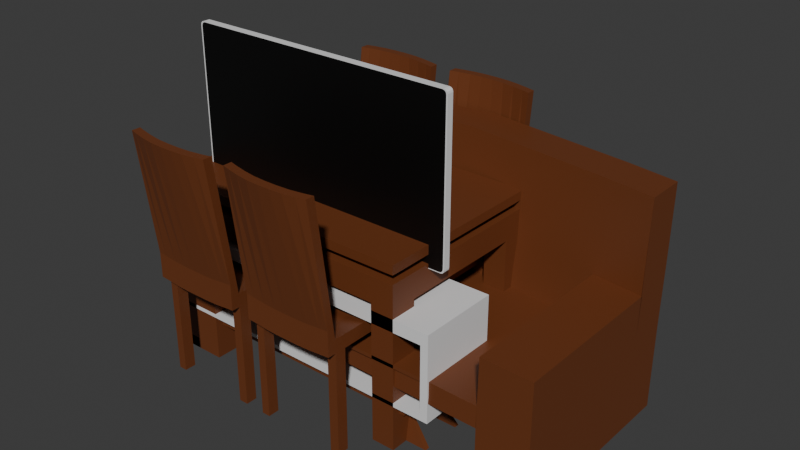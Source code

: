 # Source: Sala.blend  (saved by Blender 4.2.66; exported with 4.5.12 LTS)
import bpy
from mathutils import Matrix  # noqa: F401  (used for matrix-valued properties, if any)

bpy.ops.wm.read_factory_settings(use_empty=True)
scene = bpy.context.scene
scene.name = 'Scene'

# ---- collections
col_collection = bpy.data.collections.new('Collection'); scene.collection.children.link(col_collection)
col_mesa_de_jantar = bpy.data.collections.new('Mesa de jantar'); col_collection.children.link(col_mesa_de_jantar)
col_sofa = bpy.data.collections.new('Sofa'); col_collection.children.link(col_sofa)
col_rack_tv = bpy.data.collections.new('Rack tv'); col_collection.children.link(col_rack_tv)
col_tv = bpy.data.collections.new('Tv'); col_collection.children.link(col_tv)

# ---- materials (node trees are filled in below, after node groups)
mat_madeira = bpy.data.materials.new('Madeira')
mat_madeira.alpha_threshold = 0.0
mat_madeira.use_transparent_shadow = False
mat_madeira.roughness = 0.5
mat_madeira.line_color = (0.0, 0.0, 0.0, 1.0)
mat_branco = bpy.data.materials.new('Branco')
mat_tela = bpy.data.materials.new('Tela')

# ---- node groups
ng_smooth_by_angle = bpy.data.node_groups.new('Smooth by Angle', 'GeometryNodeTree')
_s = ng_smooth_by_angle.interface.new_socket(name='Mesh', in_out='OUTPUT', socket_type='NodeSocketGeometry')
_s = ng_smooth_by_angle.interface.new_socket(name='Mesh', in_out='INPUT', socket_type='NodeSocketGeometry')
_s = ng_smooth_by_angle.interface.new_socket(name='Angle', in_out='INPUT', socket_type='NodeSocketFloat')
_s.subtype = 'ANGLE'
_s.default_value = 0.5236
_s.min_value = 0.0
_s.max_value = 3.142
_s.description = 'Maximum face angle for smooth edges'
_s = ng_smooth_by_angle.interface.new_socket(name='Ignore Sharpness', in_out='INPUT', socket_type='NodeSocketBool')
_s.force_non_field = True
ng_smooth_by_angle.description = 'Set the sharpness of mesh edges based on the angle between the neighboring faces'
ng_smooth_by_angle.is_modifier = True
_N = ng_smooth_by_angle.nodes; _L = ng_smooth_by_angle.links
n0 = _N.new('GeometryNodeSetShadeSmooth'); n0.name = 'Set Shade Smooth'; n0.location = (120, -80)
n0.domain = 'EDGE'
n1 = _N.new('GeometryNodeSetShadeSmooth'); n1.name = 'Set Shade Smooth.001'; n1.location = (300, -80)
n2 = _N.new('NodeGroupOutput'); n2.name = 'Group Output'; n2.location = (480, -80)
n3 = _N.new('GeometryNodeInputMeshEdgeAngle'); n3.name = 'Edge Angle'; n3.location = (-440, -240)
n4 = _N.new('NodeGroupInput'); n4.name = 'Group Input'; n4.location = (-80, -80)
n5 = _N.new('GeometryNodeInputEdgeSmooth'); n5.name = 'Is Edge Smooth'; n5.location = (-260, -120)
n6 = _N.new('GeometryNodeInputShadeSmooth'); n6.name = 'Is Shade Smooth'; n6.location = (-440, -397)
n7 = _N.new('FunctionNodeCompare'); n7.name = 'Compare'; n7.location = (-260, -260)
n7.operation = 'LESS_EQUAL'
n7.inputs[6].default_value = (0.0, 0.0, 0.0, 0.0)
n7.inputs[7].default_value = (0.0, 0.0, 0.0, 0.0)
n8 = _N.new('FunctionNodeBooleanMath'); n8.name = 'Boolean Math.001'; n8.location = (-80, -260)
n9 = _N.new('NodeGroupInput'); n9.name = 'Group Input.001'; n9.location = (-440, -329)
n10 = _N.new('NodeGroupInput'); n10.name = 'Group Input.002'; n10.location = (-259, -189)
n11 = _N.new('FunctionNodeBooleanMath'); n11.name = 'Boolean Math'; n11.location = (-80, -149)
n11.operation = 'OR'
n12 = _N.new('FunctionNodeBooleanMath'); n12.name = 'Boolean Math.002'; n12.location = (-260, -380)
n12.operation = 'OR'
n13 = _N.new('NodeGroupInput'); n13.name = 'Group Input.003'; n13.location = (-440, -460)
_L.new(n3.outputs[0], n7.inputs[0])
_L.new(n1.outputs[0], n2.inputs[0])
_L.new(n9.outputs[1], n7.inputs[1])
_L.new(n7.outputs[0], n8.inputs[0])
_L.new(n4.outputs[0], n0.inputs[0])
_L.new(n0.outputs[0], n1.inputs[0])
_L.new(n8.outputs[0], n0.inputs[2])
_L.new(n10.outputs[2], n11.inputs[1])
_L.new(n5.outputs[0], n11.inputs[0])
_L.new(n11.outputs[0], n0.inputs[1])
_L.new(n13.outputs[2], n12.inputs[1])
_L.new(n6.outputs[0], n12.inputs[0])
_L.new(n12.outputs[0], n8.inputs[1])
n2.is_active_output = True

# ---- material node trees
mat_madeira.use_nodes = True; mat_madeira.node_tree.nodes.clear()
_N = mat_madeira.node_tree.nodes; _L = mat_madeira.node_tree.links
n0 = _N.new('ShaderNodeOutputMaterial'); n0.name = 'Material Output'; n0.location = (300, 300)
n1 = _N.new('ShaderNodeBsdfPrincipled'); n1.name = 'Principled BSDF'; n1.location = (10, 300)
n1.inputs[0].default_value = (0.1519, 0.0421, 0.0122, 1.0)
n1.inputs[3].default_value = 1.45
_L.new(n1.outputs[0], n0.inputs[0])
n0.is_active_output = True
mat_branco.use_nodes = True; mat_branco.node_tree.nodes.clear()
_N = mat_branco.node_tree.nodes; _L = mat_branco.node_tree.links
n0 = _N.new('ShaderNodeBsdfPrincipled'); n0.name = 'Principled BSDF'; n0.location = (10, 300)
n1 = _N.new('ShaderNodeOutputMaterial'); n1.name = 'Material Output'; n1.location = (300, 300)
_L.new(n0.outputs[0], n1.inputs[0])
n1.is_active_output = True
mat_tela.use_nodes = True; mat_tela.node_tree.nodes.clear()
_N = mat_tela.node_tree.nodes; _L = mat_tela.node_tree.links
n0 = _N.new('ShaderNodeBsdfPrincipled'); n0.name = 'Principled BSDF'; n0.location = (10, 300)
n0.inputs[0].default_value = (0.0, 0.0, 0.0, 1.0)
n1 = _N.new('ShaderNodeOutputMaterial'); n1.name = 'Material Output'; n1.location = (300, 300)
_L.new(n0.outputs[0], n1.inputs[0])
n1.is_active_output = True

# ---- world
world_world = bpy.data.worlds.new('World'); scene.world = world_world
world_world.use_nodes = True; world_world.node_tree.nodes.clear()
_N = world_world.node_tree.nodes; _L = world_world.node_tree.links
n0 = _N.new('ShaderNodeOutputWorld'); n0.name = 'World Output'; n0.location = (300, 300)
n1 = _N.new('ShaderNodeBackground'); n1.name = 'Background'; n1.location = (10, 300)
n1.inputs[0].default_value = (0.05088, 0.05088, 0.05088, 1.0)
_L.new(n1.outputs[0], n0.inputs[0])
n0.is_active_output = True
world_world.color = (0.05088, 0.05088, 0.05088)
world_world.sun_shadow_jitter_overblur = 0.0

# ---- meshes
me_mesa = bpy.data.meshes.new('Mesa')
me_mesa.from_pydata([(0.0, 0.0, 0.0), (0.0, 0.0, 0.8), (0.0, 0.8, 0.0), (0.0, 0.8, 0.8), (1.2, 0.0, 0.0), (1.2, 0.0, 0.8), (1.2, 0.8, 0.0), (1.2, 0.8, 0.8), (0.0, 0.0, 0.76), (0.0, 0.8, 0.76), (1.2, 0.8, 0.76), (1.2, 0.0, 0.76), (0.0, 0.8, 0.722), (1.2, 0.8, 0.722), (1.2, 0.0, 0.722), (0.0, 0.0, 0.722), (0.0, 0.12, 0.0), (0.0, 0.12, 0.8), (1.2, 0.12, 0.0), (1.2, 0.12, 0.8), (1.2, 0.12, 0.76), (0.0, 0.12, 0.76), (0.0, 0.12, 0.722), (1.2, 0.12, 0.722), (0.0, 0.698, 0.8), (1.2, 0.698, 0.0), (0.0, 0.698, 0.76), (0.0, 0.698, 0.722), (0.0, 0.698, 0.0), (1.2, 0.698, 0.8), (1.2, 0.698, 0.76), (1.2, 0.698, 0.722), (0.1, 0.8, 0.0), (0.1, 0.8, 0.8), (0.1, 0.0, 0.0), (0.1, 0.0, 0.8), (0.1, 0.0, 0.76), (0.1, 0.8, 0.76), (0.1, 0.8, 0.722), (0.1, 0.0, 0.722), (0.1, 0.12, 0.8), (0.1, 0.12, 0.0), (0.1, 0.698, 0.0), (0.1, 0.698, 0.8), (1.097, 0.8, 0.8), (1.097, 0.0, 0.0), (1.097, 0.8, 0.76), (1.097, 0.8, 0.722), (1.097, 0.12, 0.8), (1.097, 0.698, 0.8), (1.097, 0.8, 0.0), (1.097, 0.0, 0.8), (1.097, 0.0, 0.76), (1.097, 0.0, 0.722), (1.097, 0.12, 0.0), (1.097, 0.698, 0.0), (0.06045, 0.0403, 0.7239), (0.06045, 0.0403, 0.7581), (0.1125, 0.0403, 0.7581), (1.14, 0.1183, 0.7581), (1.14, 0.0403, 0.7581), (1.083, 0.7603, 0.7581), (1.14, 0.7603, 0.7581), (0.06045, 0.6985, 0.7581), (0.06045, 0.7603, 0.7581), (0.06045, 0.7603, 0.7239), (1.14, 0.7603, 0.7239), (1.14, 0.0403, 0.7239), (0.06045, 0.6985, 0.7239), (1.083, 0.7603, 0.7239), (1.14, 0.1183, 0.7239), (0.1125, 0.0403, 0.7239), (1.14, 0.6985, 0.7581), (0.06045, 0.1183, 0.7581), (0.06045, 0.1183, 0.7239), (1.14, 0.6985, 0.7239), (1.083, 0.0403, 0.7581), (0.1125, 0.7603, 0.7581), (0.1125, 0.7603, 0.7239), (1.083, 0.0403, 0.7239), (1.2, 0.12, 0.611), (0.0, 0.12, 0.611), (1.2, 0.698, 0.611), (0.0, 0.698, 0.611), (0.1, 0.0, 0.611), (0.1, 0.8, 0.611), (1.097, 0.0, 0.611), (1.097, 0.8, 0.611), (0.0, 0.8, 0.611), (1.2, 0.8, 0.611), (1.2, 0.0, 0.611), (0.0, 0.0, 0.611), (0.1, 0.12, 0.611), (0.1, 0.698, 0.611), (1.097, 0.12, 0.611), (1.097, 0.698, 0.611), (0.1, 0.12, 0.711), (0.1, 0.698, 0.711), (1.097, 0.12, 0.711), (1.097, 0.698, 0.711)], [], [(26, 24, 3, 9), (46, 44, 7, 10), (20, 19, 5, 11), (36, 35, 1, 8), (54, 18, 4, 45), (40, 17, 1, 35), (22, 15, 56, 74), (46, 10, 62, 61), (13, 47, 69, 66), (9, 37, 77, 64), (31, 23, 80, 82), (14, 90, 80, 23), (14, 53, 86, 90), (8, 21, 73, 57), (20, 11, 60, 59), (43, 24, 17, 40), (30, 29, 19, 20), (8, 1, 17, 21), (10, 7, 29, 30), (50, 6, 25, 55), (33, 3, 24, 43), (12, 27, 68, 65), (53, 39, 84, 86), (52, 36, 58, 76), (21, 17, 24, 26), (44, 33, 43, 49), (2, 32, 42, 28), (49, 43, 40, 48), (91, 15, 22, 81), (30, 20, 59, 72), (36, 8, 57, 58), (48, 40, 35, 51), (16, 41, 34, 0), (52, 51, 35, 36), (9, 3, 33, 37), (11, 5, 51, 52), (19, 48, 51, 5), (27, 22, 74, 68), (91, 84, 39, 15), (29, 49, 48, 19), (7, 44, 49, 29), (21, 26, 63, 73), (37, 33, 44, 46), (71, 58, 57, 56), (70, 59, 60, 67), (69, 61, 62, 66), (68, 63, 64, 65), (56, 57, 73, 74), (75, 72, 59, 70), (66, 62, 72, 75), (74, 73, 63, 68), (65, 64, 77, 78), (79, 76, 58, 71), (67, 60, 76, 79), (78, 77, 61, 69), (11, 52, 76, 60), (10, 30, 72, 62), (38, 12, 65, 78), (14, 23, 70, 67), (26, 9, 64, 63), (23, 31, 75, 70), (53, 14, 67, 79), (31, 13, 66, 75), (39, 53, 79, 71), (15, 39, 71, 56), (37, 46, 61, 77), (47, 38, 78, 69), (13, 31, 82, 89), (13, 89, 87, 47), (47, 87, 85, 38), (12, 38, 85, 88), (12, 88, 83, 27), (27, 83, 81, 22), (16, 0, 91, 81), (34, 84, 91, 0), (4, 90, 86, 45), (4, 18, 80, 90), (6, 89, 82, 25), (6, 50, 87, 89), (2, 88, 85, 32), (2, 28, 83, 88), (82, 95, 55, 25), (80, 94, 95, 82), (80, 18, 54, 94), (84, 34, 41, 92), (84, 92, 94, 86), (86, 94, 54, 45), (55, 95, 87, 50), (87, 95, 93, 85), (42, 32, 85, 93), (42, 93, 83, 28), (83, 93, 92, 81), (81, 92, 41, 16), (93, 95, 99, 97), (99, 98, 96, 97), (94, 92, 96, 98), (92, 93, 97, 96), (95, 94, 98, 99)])
_uv = me_mesa.uv_layers.new(name='UVMap')
_uv.uv.foreach_set('vector', [-0.02542, 0.745, 0.008111, 0.745, 0.008111, 0.8232, -0.02542, 0.8232, 0.9147, 0.8565, 0.9147, 0.8232, 0.9935, 0.8232, 0.9935, 0.8565, 1.027, 0.2633, 0.9935, 0.2633, 0.9935, 0.1704, 1.027, 0.1704, 0.08389, 0.1371, 0.08389, 0.1704, 0.008111, 0.1704, 0.008111, 0.1371, 0.9147, -0.6823, 0.9935, -0.6823, 0.9935, -0.5894, 0.9147, -0.5894, 0.08389, 0.2633, 0.008111, 0.2633, 0.008111, 0.1704, 0.08389, 0.1704, -0.1516, 0.2633, -0.1516, 0.1704, -0.1028, 0.1704, -0.1028, 0.2633, 0.9147, 0.8565, 0.9935, 0.8565, 0.9935, 0.9049, 0.9147, 0.9049, 0.9935, 0.9818, 0.9147, 0.9818, 0.9147, 0.9334, 0.9935, 0.9334, 0.008111, 0.8565, 0.08389, 0.8565, 0.08389, 0.9049, 0.008111, 0.9049, 1.153, 0.745, 1.153, 0.2633, 1.246, 0.2633, 1.246, 0.745, 1.153, 0.1704, 1.246, 0.1704, 1.246, 0.2633, 1.153, 0.2633, 0.9935, 0.01179, 0.9147, 0.01179, 0.9147, -0.08063, 0.9935, -0.08063, -0.02542, 0.1704, -0.02542, 0.2633, -0.07416, 0.2633, -0.07416, 0.1704, 1.027, 0.2633, 1.027, 0.1704, 1.076, 0.1704, 1.076, 0.2633, 0.08389, 0.745, 0.008111, 0.745, 0.008111, 0.2633, 0.08389, 0.2633, 1.027, 0.745, 0.9935, 0.745, 0.9935, 0.2633, 1.027, 0.2633, -0.02542, 0.1704, 0.008111, 0.1704, 0.008111, 0.2633, -0.02542, 0.2633, 1.027, 0.8232, 0.9935, 0.8232, 0.9935, 0.745, 1.027, 0.745, 0.9147, 1.583, 0.9935, 1.583, 0.9935, 1.661, 0.9147, 1.661, 0.08389, 0.8232, 0.008111, 0.8232, 0.008111, 0.745, 0.08389, 0.745, -0.1516, 0.8232, -0.1516, 0.745, -0.1028, 0.745, -0.1028, 0.8232, 0.9147, 0.01179, 0.08389, 0.01179, 0.08389, -0.08063, 0.9147, -0.08063, 0.9147, 0.1371, 0.08389, 0.1371, 0.08389, 0.08867, 0.9147, 0.08867, -0.02542, 0.2633, 0.008111, 0.2633, 0.008111, 0.745, -0.02542, 0.745, 0.9147, 0.8232, 0.08389, 0.8232, 0.08389, 0.745, 0.9147, 0.745, 0.008111, 1.583, 0.08389, 1.583, 0.08389, 1.661, 0.008111, 1.661, 0.9147, 0.745, 0.08389, 0.745, 0.08389, 0.2633, 0.9147, 0.2633, -0.2446, 0.1704, -0.1516, 0.1704, -0.1516, 0.2633, -0.2446, 0.2633, 1.027, 0.745, 1.027, 0.2633, 1.076, 0.2633, 1.076, 0.745, 0.08389, 0.1371, 0.008111, 0.1371, 0.008111, 0.08867, 0.08389, 0.08867, 0.9147, 0.2633, 0.08389, 0.2633, 0.08389, 0.1704, 0.9147, 0.1704, -0.7568, 0.2633, -0.8326, 0.2633, -0.8326, 0.1704, -0.7568, 0.1704, 0.9147, 0.1371, 0.9147, 0.1704, 0.08389, 0.1704, 0.08389, 0.1371, 0.008111, 0.8565, 0.008111, 0.8232, 0.08389, 0.8232, 0.08389, 0.8565, 0.9935, 0.1371, 0.9935, 0.1704, 0.9147, 0.1704, 0.9147, 0.1371, 0.9935, 0.2633, 0.9147, 0.2633, 0.9147, 0.1704, 0.9935, 0.1704, -0.1516, 0.745, -0.1516, 0.2633, -0.1028, 0.2633, -0.1028, 0.745, 0.008111, -0.08063, 0.08389, -0.08063, 0.08389, 0.01179, 0.008111, 0.01179, 0.9935, 0.745, 0.9147, 0.745, 0.9147, 0.2633, 0.9935, 0.2633, 0.9935, 0.8232, 0.9147, 0.8232, 0.9147, 0.745, 0.9935, 0.745, -0.02542, 0.2633, -0.02542, 0.745, -0.07416, 0.745, -0.07416, 0.2633, 0.08389, 0.8565, 0.08389, 0.8232, 0.9147, 0.8232, 0.9147, 0.8565, 0.08389, 0.06019, 0.08389, 0.08867, 0.008111, 0.08867, 0.008111, 0.06019, 1.104, 0.2633, 1.076, 0.2633, 1.076, 0.1704, 1.104, 0.1704, 0.9147, 0.9334, 0.9147, 0.9049, 0.9935, 0.9049, 0.9935, 0.9334, -0.1028, 0.745, -0.07416, 0.745, -0.07416, 0.8232, -0.1028, 0.8232, -0.1028, 0.1704, -0.07416, 0.1704, -0.07416, 0.2633, -0.1028, 0.2633, 1.104, 0.745, 1.076, 0.745, 1.076, 0.2633, 1.104, 0.2633, 1.104, 0.8232, 1.076, 0.8232, 1.076, 0.745, 1.104, 0.745, -0.1028, 0.2633, -0.07416, 0.2633, -0.07416, 0.745, -0.1028, 0.745, 0.008111, 0.9334, 0.008111, 0.9049, 0.08389, 0.9049, 0.08389, 0.9334, 0.9147, 0.06019, 0.9147, 0.08867, 0.08389, 0.08867, 0.08389, 0.06019, 0.9935, 0.06019, 0.9935, 0.08867, 0.9147, 0.08867, 0.9147, 0.06019, 0.08389, 0.9334, 0.08389, 0.9049, 0.9147, 0.9049, 0.9147, 0.9334, 0.9935, 0.1371, 0.9147, 0.1371, 0.9147, 0.08867, 0.9935, 0.08867, 1.027, 0.8232, 1.027, 0.745, 1.076, 0.745, 1.076, 0.8232, 0.08389, 0.9818, 0.008111, 0.9818, 0.008111, 0.9334, 0.08389, 0.9334, 1.153, 0.1704, 1.153, 0.2633, 1.104, 0.2633, 1.104, 0.1704, -0.02542, 0.745, -0.02542, 0.8232, -0.07416, 0.8232, -0.07416, 0.745, 1.153, 0.2633, 1.153, 0.745, 1.104, 0.745, 1.104, 0.2633, 0.9147, 0.01179, 0.9935, 0.01179, 0.9935, 0.06019, 0.9147, 0.06019, 1.153, 0.745, 1.153, 0.8232, 1.104, 0.8232, 1.104, 0.745, 0.08389, 0.01179, 0.9147, 0.01179, 0.9147, 0.06019, 0.08389, 0.06019, 0.008111, 0.01179, 0.08389, 0.01179, 0.08389, 0.06019, 0.008111, 0.06019, 0.08389, 0.8565, 0.9147, 0.8565, 0.9147, 0.9049, 0.08389, 0.9049, 0.9147, 0.9818, 0.08389, 0.9818, 0.08389, 0.9334, 0.9147, 0.9334, 1.153, 0.8232, 1.153, 0.745, 1.246, 0.745, 1.246, 0.8232, 0.9935, 0.9818, 0.9935, 1.074, 0.9147, 1.074, 0.9147, 0.9818, 0.9147, 0.9818, 0.9147, 1.074, 0.08389, 1.074, 0.08389, 0.9818, 0.008111, 0.9818, 0.08389, 0.9818, 0.08389, 1.074, 0.008111, 1.074, -0.1516, 0.8232, -0.2446, 0.8232, -0.2446, 0.745, -0.1516, 0.745, -0.1516, 0.745, -0.2446, 0.745, -0.2446, 0.2633, -0.1516, 0.2633, -0.7568, 0.2633, -0.7568, 0.1704, -0.2446, 0.1704, -0.2446, 0.2633, 0.08389, -0.5894, 0.08389, -0.08063, 0.008111, -0.08063, 0.008111, -0.5894, 0.9935, -0.5894, 0.9935, -0.08063, 0.9147, -0.08063, 0.9147, -0.5894, 1.758, 0.1704, 1.758, 0.2633, 1.246, 0.2633, 1.246, 0.1704, 1.758, 0.8232, 1.246, 0.8232, 1.246, 0.745, 1.758, 0.745, 0.9935, 1.583, 0.9147, 1.583, 0.9147, 1.074, 0.9935, 1.074, 0.008111, 1.583, 0.008111, 1.074, 0.08389, 1.074, 0.08389, 1.583, -0.7568, 0.8232, -0.7568, 0.745, -0.2446, 0.745, -0.2446, 0.8232, 1.246, 0.745, 1.325, 0.745, 1.325, 1.254, 1.246, 1.254, 1.246, 0.2633, 1.325, 0.2633, 1.325, 0.745, 1.246, 0.745, 1.246, 0.2633, 1.246, -0.2454, 1.325, -0.2454, 1.325, 0.2633, 0.08389, -0.08063, -0.4283, -0.08063, -0.4283, -0.1736, 0.08389, -0.1736, 0.08389, -0.08063, 0.08389, -0.1736, 0.9147, -0.1736, 0.9147, -0.08063, 0.9147, -0.08063, 0.9147, -0.1736, 1.427, -0.1736, 1.427, -0.08063, 1.427, 1.152, 0.9147, 1.152, 0.9147, 1.074, 1.427, 1.074, 0.9147, 1.074, 0.9147, 1.152, 0.08389, 1.152, 0.08389, 1.074, -0.4283, 1.152, -0.4283, 1.074, 0.08389, 1.074, 0.08389, 1.152, -0.3204, 1.254, -0.3204, 0.745, -0.2446, 0.745, -0.2446, 1.254, -0.2446, 0.745, -0.3204, 0.745, -0.3204, 0.2633, -0.2446, 0.2633, -0.2446, 0.2633, -0.3204, 0.2633, -0.3204, -0.2454, -0.2446, -0.2454, 0.08389, 1.152, 0.9147, 1.152, 0.9147, 1.236, 0.08389, 1.236, 0.9147, 1.236, 0.9147, 1.717, 0.08389, 1.717, 0.08389, 1.236, 0.9147, -0.1736, 0.08389, -0.1736, 0.08389, -0.2568, 0.9147, -0.2568, -0.3204, 0.2633, -0.3204, 0.745, -0.4042, 0.745, -0.4042, 0.2633, 1.325, 0.745, 1.325, 0.2633, 1.409, 0.2633, 1.409, 0.745])
me_mesa.materials.append(mat_madeira)
me_mesa.update()
me_cadeira = bpy.data.meshes.new('Cadeira')
me_cadeira.from_pydata([(0.0, 0.0, 0.0), (0.0, 0.6189, 1.11), (0.41, 0.0, 0.0), (0.41, 0.6054, 1.11), (0.0, 0.5015, 0.0), (0.0, 0.5804, 1.11), (0.41, 0.5015, 0.0), (0.41, 0.5669, 1.11), (0.0, 0.4514, 0.0), (0.41, 0.4514, 0.0), (0.0, 0.04514, 0.0), (0.41, 0.04514, 0.0), (0.0, 0.0, 0.4544), (0.0, 0.54, 0.4556), (0.41, 0.54, 0.4556), (0.41, 0.0, 0.4544), (0.41, 0.5015, 0.4545), (0.0, 0.5015, 0.4545), (0.0, 0.4514, 0.4537), (0.41, 0.4514, 0.4537), (0.0, 0.04514, 0.4537), (0.41, 0.04514, 0.4537), (0.0, 0.0, 0.5143), (0.0, 0.54, 0.5667), (0.41, 0.54, 0.5667), (0.41, 0.0, 0.5143), (0.41, 0.5015, 0.5145), (0.0, 0.5015, 0.5145), (0.0, 0.4514, 0.5134), (0.41, 0.4514, 0.5134), (0.0, 0.04514, 0.5134), (0.41, 0.04514, 0.5134), (0.041, 0.0, 0.0), (0.041, 0.04514, 0.0), (0.041, 0.0, 0.4495), (0.041, 0.0, 0.508), (0.3731, 0.0, 0.0), (0.3731, 0.04514, 0.0), (0.3731, 0.0, 0.4501), (0.3731, 0.0, 0.5087), (0.041, 0.5015, 0.0), (0.041, 0.4514, 0.0), (0.3731, 0.5015, 0.0), (0.3731, 0.4514, 0.0), (0.041, 0.04514, 0.4426), (0.3731, 0.04514, 0.4433), (0.041, 0.5015, 0.4443), (0.041, 0.4514, 0.4426), (0.3731, 0.5015, 0.4448), (0.3731, 0.4514, 0.4433), (0.041, 0.628, 1.11), (0.041, 0.5895, 1.11), (0.041, 0.54, 0.4526), (0.041, 0.54, 0.5633), (0.041, 0.5015, 0.5084), (0.3731, 0.6154, 1.11), (0.3731, 0.5769, 1.11), (0.3731, 0.54, 0.453), (0.3731, 0.54, 0.5637), (0.3731, 0.5015, 0.5091), (0.03758, 0.4514, 0.507), (0.3724, 0.4514, 0.507), (0.03758, 0.04514, 0.507), (0.3724, 0.04514, 0.507), (0.3178, 0.0, 0.4426), (0.2624, 0.0, 0.439), (0.2071, 0.0, 0.439), (0.1517, 0.0, 0.439), (0.09635, 0.0, 0.4421), (0.3178, 0.0, 0.4996), (0.2624, 0.0, 0.4952), (0.2071, 0.0, 0.4952), (0.1517, 0.0, 0.4952), (0.09635, 0.0, 0.4991), (0.3178, 0.04514, 0.4353), (0.2624, 0.04514, 0.4315), (0.2071, 0.04514, 0.4315), (0.1517, 0.04514, 0.4315), (0.09635, 0.04514, 0.4348), (0.09635, 0.5015, 0.4374), (0.1517, 0.5015, 0.4345), (0.2071, 0.5015, 0.4345), (0.2624, 0.5015, 0.4345), (0.3178, 0.5015, 0.4378), (0.09635, 0.4514, 0.4348), (0.1517, 0.4514, 0.4315), (0.2071, 0.4514, 0.4315), (0.2624, 0.4514, 0.4315), (0.3178, 0.4514, 0.4353), (0.3178, 0.5015, 0.5002), (0.2624, 0.5015, 0.4959), (0.2071, 0.5015, 0.4959), (0.1517, 0.5015, 0.4959), (0.09635, 0.5015, 0.4997), (0.09635, 0.6368, 1.11), (0.1517, 0.64, 1.11), (0.2071, 0.64, 1.11), (0.2624, 0.6368, 1.11), (0.3178, 0.628, 1.11), (0.09635, 0.5983, 1.11), (0.1517, 0.6015, 1.11), (0.2071, 0.6015, 1.11), (0.2624, 0.5983, 1.11), (0.3178, 0.5895, 1.11), (0.09635, 0.54, 0.4473), (0.1517, 0.54, 0.445), (0.2071, 0.54, 0.445), (0.2624, 0.54, 0.445), (0.3178, 0.54, 0.4477), (0.09635, 0.54, 0.5575), (0.1517, 0.54, 0.5551), (0.2071, 0.54, 0.5551), (0.2624, 0.54, 0.5551), (0.3178, 0.54, 0.5579), (0.09339, 0.4514, 0.4968), (0.1492, 0.4514, 0.4919), (0.205, 0.4514, 0.4919), (0.2608, 0.4514, 0.4919), (0.3166, 0.4514, 0.4968), (0.09339, 0.04514, 0.4968), (0.1492, 0.04514, 0.4919), (0.205, 0.04514, 0.4919), (0.2608, 0.04514, 0.4919), (0.3166, 0.04514, 0.4968)], [], [(27, 5, 1, 23), (58, 55, 3, 24), (37, 11, 2, 36), (50, 1, 5, 51), (24, 3, 7, 26), (42, 6, 9, 43), (0, 12, 20, 10), (6, 16, 19, 9), (8, 18, 17, 4), (32, 34, 12, 0), (11, 21, 15, 2), (19, 29, 31, 21), (12, 22, 30, 20), (16, 26, 29, 19), (20, 30, 28, 18), (18, 28, 27, 17), (14, 24, 26, 16), (34, 35, 22, 12), (21, 31, 25, 15), (57, 58, 24, 14), (17, 27, 23, 13), (68, 73, 35, 34), (10, 33, 32, 0), (2, 15, 38, 36), (15, 25, 39, 38), (4, 40, 41, 8), (56, 59, 26, 7), (42, 43, 49, 48), (41, 40, 46, 47), (34, 12, 20, 44), (64, 74, 45, 38), (45, 21, 15, 38), (21, 45, 49, 19), (48, 16, 19, 49), (83, 48, 49, 88), (17, 46, 47, 18), (78, 44, 47, 84), (18, 47, 44, 20), (5, 27, 54, 51), (13, 23, 53, 52), (94, 50, 51, 99), (23, 1, 50, 53), (3, 55, 56, 7), (103, 89, 59, 56), (108, 113, 58, 57), (113, 98, 55, 58), (29, 26, 59, 61), (93, 54, 60, 114), (28, 60, 54, 27), (31, 63, 39, 25), (73, 119, 62, 35), (30, 22, 35, 62), (30, 62, 60, 28), (31, 29, 61, 63), (114, 60, 62, 119), (45, 21, 11, 37), (38, 45, 37, 36), (20, 44, 33, 10), (44, 34, 32, 33), (6, 42, 48, 16), (19, 49, 43, 9), (47, 18, 8, 41), (40, 4, 17, 46), (46, 17, 13, 52), (79, 46, 52, 104), (57, 14, 16, 48), (48, 83, 108, 57), (83, 82, 107, 108), (82, 81, 106, 107), (81, 80, 105, 106), (80, 79, 104, 105), (61, 118, 123, 63), (118, 117, 122, 123), (117, 116, 121, 122), (116, 115, 120, 121), (115, 114, 119, 120), (39, 63, 123, 69), (69, 123, 122, 70), (70, 122, 121, 71), (71, 121, 120, 72), (72, 120, 119, 73), (59, 89, 118, 61), (89, 90, 117, 118), (90, 91, 116, 117), (91, 92, 115, 116), (92, 93, 114, 115), (53, 50, 94, 109), (109, 94, 95, 110), (110, 95, 96, 111), (111, 96, 97, 112), (112, 97, 98, 113), (52, 53, 109, 104), (104, 109, 110, 105), (105, 110, 111, 106), (106, 111, 112, 107), (107, 112, 113, 108), (51, 54, 93, 99), (99, 93, 92, 100), (100, 92, 91, 101), (101, 91, 90, 102), (102, 90, 89, 103), (55, 98, 103, 56), (98, 97, 102, 103), (97, 96, 101, 102), (96, 95, 100, 101), (95, 94, 99, 100), (45, 74, 88, 49), (74, 75, 87, 88), (75, 76, 86, 87), (76, 77, 85, 86), (77, 78, 84, 85), (46, 79, 84, 47), (79, 80, 85, 84), (80, 81, 86, 85), (81, 82, 87, 86), (82, 83, 88, 87), (34, 44, 78, 68), (68, 78, 77, 67), (67, 77, 76, 66), (66, 76, 75, 65), (65, 75, 74, 64), (38, 39, 69, 64), (64, 69, 70, 65), (65, 70, 71, 66), (66, 71, 72, 67), (67, 72, 73, 68)])
_uv = me_cadeira.uv_layers.new(name='UVMap')
_uv.uv.foreach_set('vector', [-0.2125, 0.7343, 0.3136, 0.7343, 0.3136, 0.769, -0.2125, 0.769, 0.6511, 1.257, 0.6511, 0.769, 0.685, 0.769, 0.685, 1.257, 0.6503, 0.2331, 0.6835, 0.2331, 0.6835, 0.1925, 0.6503, 0.1925, 0.3504, 0.769, 0.3136, 0.769, 0.3136, 0.7343, 0.3504, 0.7343, 1.211, 0.769, 0.685, 0.769, 0.685, 0.7343, 1.211, 0.7343, 0.6503, 0.6443, 0.6835, 0.6443, 0.6835, 0.5991, 0.6503, 0.5991, 0.1925, 0.03464, 0.1925, 0.444, 0.2331, 0.4434, 0.2331, 0.03464, 0.6443, 0.03464, 0.6443, 0.4441, 0.5991, 0.4434, 0.5991, 0.03464, 0.5991, 0.03464, 0.5991, 0.4434, 0.6443, 0.4441, 0.6443, 0.03464, 0.3511, 0.03464, 0.3511, 0.4396, 0.3141, 0.444, 0.3141, 0.03464, 0.2331, 0.03464, 0.2331, 0.4434, 0.1925, 0.444, 0.1925, 0.03464, 0.7552, 0.2044, 0.685, 0.2044, 0.685, -0.1346, 0.7552, -0.1346, -0.2826, 0.3157, -0.2125, 0.3157, -0.2125, 0.3534, -0.2826, 0.3534, 0.7552, 0.2464, 0.685, 0.2464, 0.685, 0.2044, 0.7552, 0.2044, -0.2826, 0.3534, -0.2125, 0.3534, -0.2125, 0.6924, -0.2826, 0.6924, -0.2826, 0.6924, -0.2125, 0.6924, -0.2125, 0.7343, -0.2826, 0.7343, 1.281, 0.769, 1.211, 0.769, 1.211, 0.7343, 1.281, 0.7343, 0.3504, -0.2374, 0.3504, -0.1723, 0.3136, -0.1723, 0.3136, -0.2374, 0.7552, -0.1346, 0.685, -0.1346, 0.685, -0.1723, 0.7552, -0.1723, 0.6511, 1.322, 0.6511, 1.257, 0.685, 1.257, 0.685, 1.322, -0.2826, 0.7343, -0.2125, 0.7343, -0.2125, 0.769, -0.2826, 0.769, 0.4008, -0.2374, 0.4008, -0.1723, 0.3504, -0.1723, 0.3504, -0.2374, 0.3141, 0.2331, 0.3511, 0.2331, 0.3511, 0.1925, 0.3141, 0.1925, 0.6835, 0.03464, 0.6835, 0.444, 0.6503, 0.4401, 0.6503, 0.03464, 0.685, -0.2374, 0.685, -0.1723, 0.6511, -0.1723, 0.6511, -0.2374, 0.3141, 0.6443, 0.3511, 0.6443, 0.3511, 0.5991, 0.3141, 0.5991, 0.6511, 0.7343, 0.6511, 0.2464, 0.685, 0.2464, 0.685, 0.7343, 0.6443, 0.03464, 0.5991, 0.03464, 0.5991, 0.434, 0.6443, 0.4354, 0.5991, 0.03464, 0.6443, 0.03464, 0.6443, 0.4349, 0.5991, 0.4334, 0.3511, 0.1925, 0.3141, 0.1925, 0.3141, 0.2331, 0.3511, 0.2331, 0.6006, 1.776, 0.6006, 1.738, 0.6511, 1.738, 0.6511, 1.776, 0.6503, 0.2331, 0.6835, 0.2331, 0.6835, 0.1925, 0.6503, 0.1925, 0.6848, 1.738, 0.6511, 1.738, 0.6511, 1.399, 0.6848, 1.399, 0.6503, 0.6443, 0.6835, 0.6443, 0.6835, 0.5991, 0.6503, 0.5991, 0.6006, 1.357, 0.6511, 1.357, 0.6511, 1.399, 0.6006, 1.399, 0.3141, 0.6443, 0.3511, 0.6443, 0.3511, 0.5991, 0.3141, 0.5991, 0.4008, 1.738, 0.3504, 1.738, 0.3504, 1.399, 0.4008, 1.399, 0.3131, 1.399, 0.3504, 1.399, 0.3504, 1.738, 0.3131, 1.738, 0.3136, 0.7343, 0.3136, 0.2464, 0.3504, 0.2464, 0.3504, 0.7343, 0.3136, 1.322, 0.3136, 1.257, 0.3504, 1.257, 0.3504, 1.322, 0.4008, 0.769, 0.3504, 0.769, 0.3504, 0.7343, 0.4008, 0.7343, 0.3136, 1.257, 0.3136, 0.769, 0.3504, 0.769, 0.3504, 1.257, 0.685, 0.769, 0.6511, 0.769, 0.6511, 0.7343, 0.685, 0.7343, 0.6006, 0.7343, 0.6006, 0.2464, 0.6511, 0.2464, 0.6511, 0.7343, 0.6006, 1.322, 0.6006, 1.257, 0.6511, 1.257, 0.6511, 1.322, 0.6006, 1.257, 0.6006, 0.769, 0.6511, 0.769, 0.6511, 1.257, 0.685, 0.2044, 0.685, 0.2464, 0.6511, 0.2464, 0.6511, 0.2044, 0.4008, 0.2464, 0.3504, 0.2464, 0.3504, 0.2044, 0.4008, 0.2044, 0.3136, 0.2044, 0.3504, 0.2044, 0.3504, 0.2464, 0.3136, 0.2464, 0.685, -0.1346, 0.6511, -0.1346, 0.6511, -0.1723, 0.685, -0.1723, 0.4008, -0.1723, 0.4008, -0.1346, 0.3504, -0.1346, 0.3504, -0.1723, 0.3136, -0.1346, 0.3136, -0.1723, 0.3504, -0.1723, 0.3504, -0.1346, 0.3136, -0.1346, 0.3504, -0.1346, 0.3504, 0.2044, 0.3136, 0.2044, 0.685, -0.1346, 0.685, 0.2044, 0.6511, 0.2044, 0.6511, -0.1346, 0.4008, 0.2044, 0.3504, 0.2044, 0.3504, -0.1346, 0.4008, -0.1346, 0.6503, 0.434, 0.6835, 0.4434, 0.6835, 0.03464, 0.6503, 0.03464, 0.1925, 0.4401, 0.2331, 0.434, 0.2331, 0.03464, 0.1925, 0.03464, 0.3141, 0.4434, 0.3511, 0.4334, 0.3511, 0.03464, 0.3141, 0.03464, 0.2331, 0.4334, 0.1925, 0.4396, 0.1925, 0.03464, 0.2331, 0.03464, 0.6835, 0.03464, 0.6503, 0.03464, 0.6503, 0.4354, 0.6835, 0.4441, 0.6835, 0.4434, 0.6503, 0.434, 0.6503, 0.03464, 0.6835, 0.03464, 0.3511, 0.4334, 0.3141, 0.4434, 0.3141, 0.03464, 0.3511, 0.03464, 0.3511, 0.03464, 0.3141, 0.03464, 0.3141, 0.4441, 0.3511, 0.4349, 0.3504, 1.357, 0.3136, 1.357, 0.3136, 1.322, 0.3504, 1.322, 0.4008, 1.357, 0.3504, 1.357, 0.3504, 1.322, 0.4008, 1.322, 0.6511, 1.322, 0.685, 1.322, 0.685, 1.357, 0.6511, 1.357, 0.6511, 1.357, 0.6006, 1.357, 0.6006, 1.322, 0.6511, 1.322, 0.6006, 1.357, 0.5506, 1.357, 0.5506, 1.322, 0.6006, 1.322, 0.5506, 1.357, 0.5007, 1.357, 0.5007, 1.322, 0.5506, 1.322, 0.5007, 1.357, 0.4508, 1.357, 0.4508, 1.322, 0.5007, 1.322, 0.4508, 1.357, 0.4008, 1.357, 0.4008, 1.322, 0.4508, 1.322, 0.6511, 0.2044, 0.6006, 0.2044, 0.6006, -0.1346, 0.6511, -0.1346, 0.6006, 0.2044, 0.5506, 0.2044, 0.5506, -0.1346, 0.6006, -0.1346, 0.5506, 0.2044, 0.5007, 0.2044, 0.5007, -0.1346, 0.5506, -0.1346, 0.5007, 0.2044, 0.4508, 0.2044, 0.4508, -0.1346, 0.5007, -0.1346, 0.4508, 0.2044, 0.4008, 0.2044, 0.4008, -0.1346, 0.4508, -0.1346, 0.6511, -0.1723, 0.6511, -0.1346, 0.6006, -0.1346, 0.6006, -0.1723, 0.6006, -0.1723, 0.6006, -0.1346, 0.5506, -0.1346, 0.5506, -0.1723, 0.5506, -0.1723, 0.5506, -0.1346, 0.5007, -0.1346, 0.5007, -0.1723, 0.5007, -0.1723, 0.5007, -0.1346, 0.4508, -0.1346, 0.4508, -0.1723, 0.4508, -0.1723, 0.4508, -0.1346, 0.4008, -0.1346, 0.4008, -0.1723, 0.6511, 0.2464, 0.6006, 0.2464, 0.6006, 0.2044, 0.6511, 0.2044, 0.6006, 0.2464, 0.5506, 0.2464, 0.5506, 0.2044, 0.6006, 0.2044, 0.5506, 0.2464, 0.5007, 0.2464, 0.5007, 0.2044, 0.5506, 0.2044, 0.5007, 0.2464, 0.4508, 0.2464, 0.4508, 0.2044, 0.5007, 0.2044, 0.4508, 0.2464, 0.4008, 0.2464, 0.4008, 0.2044, 0.4508, 0.2044, 0.3504, 1.257, 0.3504, 0.769, 0.4008, 0.769, 0.4008, 1.257, 0.4008, 1.257, 0.4008, 0.769, 0.4508, 0.769, 0.4508, 1.257, 0.4508, 1.257, 0.4508, 0.769, 0.5007, 0.769, 0.5007, 1.257, 0.5007, 1.257, 0.5007, 0.769, 0.5506, 0.769, 0.5506, 1.257, 0.5506, 1.257, 0.5506, 0.769, 0.6006, 0.769, 0.6006, 1.257, 0.3504, 1.322, 0.3504, 1.257, 0.4008, 1.257, 0.4008, 1.322, 0.4008, 1.322, 0.4008, 1.257, 0.4508, 1.257, 0.4508, 1.322, 0.4508, 1.322, 0.4508, 1.257, 0.5007, 1.257, 0.5007, 1.322, 0.5007, 1.322, 0.5007, 1.257, 0.5506, 1.257, 0.5506, 1.322, 0.5506, 1.322, 0.5506, 1.257, 0.6006, 1.257, 0.6006, 1.322, 0.3504, 0.7343, 0.3504, 0.2464, 0.4008, 0.2464, 0.4008, 0.7343, 0.4008, 0.7343, 0.4008, 0.2464, 0.4508, 0.2464, 0.4508, 0.7343, 0.4508, 0.7343, 0.4508, 0.2464, 0.5007, 0.2464, 0.5007, 0.7343, 0.5007, 0.7343, 0.5007, 0.2464, 0.5506, 0.2464, 0.5506, 0.7343, 0.5506, 0.7343, 0.5506, 0.2464, 0.6006, 0.2464, 0.6006, 0.7343, 0.6511, 0.769, 0.6006, 0.769, 0.6006, 0.7343, 0.6511, 0.7343, 0.6006, 0.769, 0.5506, 0.769, 0.5506, 0.7343, 0.6006, 0.7343, 0.5506, 0.769, 0.5007, 0.769, 0.5007, 0.7343, 0.5506, 0.7343, 0.5007, 0.769, 0.4508, 0.769, 0.4508, 0.7343, 0.5007, 0.7343, 0.4508, 0.769, 0.4008, 0.769, 0.4008, 0.7343, 0.4508, 0.7343, 0.6511, 1.738, 0.6006, 1.738, 0.6006, 1.399, 0.6511, 1.399, 0.6006, 1.738, 0.5506, 1.738, 0.5506, 1.399, 0.6006, 1.399, 0.5506, 1.738, 0.5007, 1.738, 0.5007, 1.399, 0.5506, 1.399, 0.5007, 1.738, 0.4508, 1.738, 0.4508, 1.399, 0.5007, 1.399, 0.4508, 1.738, 0.4008, 1.738, 0.4008, 1.399, 0.4508, 1.399, 0.3504, 1.357, 0.4008, 1.357, 0.4008, 1.399, 0.3504, 1.399, 0.4008, 1.357, 0.4508, 1.357, 0.4508, 1.399, 0.4008, 1.399, 0.4508, 1.357, 0.5007, 1.357, 0.5007, 1.399, 0.4508, 1.399, 0.5007, 1.357, 0.5506, 1.357, 0.5506, 1.399, 0.5007, 1.399, 0.5506, 1.357, 0.6006, 1.357, 0.6006, 1.399, 0.5506, 1.399, 0.3504, 1.775, 0.3504, 1.738, 0.4008, 1.738, 0.4008, 1.775, 0.4008, 1.776, 0.4008, 1.738, 0.4508, 1.738, 0.4508, 1.776, 0.4508, 1.776, 0.4508, 1.738, 0.5007, 1.738, 0.5007, 1.776, 0.5007, 1.776, 0.5007, 1.738, 0.5506, 1.738, 0.5506, 1.776, 0.5506, 1.776, 0.5506, 1.738, 0.6006, 1.738, 0.6006, 1.776, 0.6511, -0.2374, 0.6511, -0.1723, 0.6006, -0.1723, 0.6006, -0.2374, 0.6006, -0.2374, 0.6006, -0.1723, 0.5506, -0.1723, 0.5506, -0.2374, 0.5506, -0.2374, 0.5506, -0.1723, 0.5007, -0.1723, 0.5007, -0.2374, 0.5007, -0.2374, 0.5007, -0.1723, 0.4508, -0.1723, 0.4508, -0.2374, 0.4508, -0.2374, 0.4508, -0.1723, 0.4008, -0.1723, 0.4008, -0.2374])
me_cadeira.materials.append(mat_madeira)
me_cadeira.update()
me_sofa = bpy.data.meshes.new('Sofa')
me_sofa.from_pydata([(0.0, 0.0, 0.0), (0.9, 0.02186, 0.38), (0.0, 0.87, 0.0), (0.0, 0.8945, 0.98), (1.8, 0.0, 0.0), (1.575, 0.7201, 0.38), (1.8, 0.87, 0.0), (1.8, 0.8945, 0.98), (0.0, 0.0, 0.049), (0.0, 0.87, 0.049), (1.8, 0.87, 0.049), (1.8, 0.0, 0.049), (1.575, 0.8701, 0.0), (0.225, 0.8701, 0.0), (0.225, 0.932, 0.98), (1.575, 0.932, 0.98), (0.225, 0.0, 0.0), (1.575, 0.0, 0.0), (0.225, 0.00144, 0.38), (0.225, 0.7201, 0.38), (1.575, 0.0, 0.049), (0.225, 0.0, 0.049), (0.225, 0.8711, 0.049), (1.575, 0.8711, 0.049), (0.0, 0.696, 0.0), (0.0, 0.7205, 0.98), (1.8, 0.696, 0.0), (1.8, 0.7205, 0.98), (1.8, 0.696, 0.049), (0.0, 0.696, 0.049), (1.575, 0.758, 0.98), (0.225, 0.758, 0.98), (0.225, 0.6961, 0.0), (1.575, 0.6961, 0.0), (0.0, 0.7009, 0.3851), (0.9, 1.02, 0.98), (0.225, 0.8855, 0.2851), (1.575, 0.00144, 0.38), (0.0, 0.8749, 0.3851), (0.225, 0.7014, 0.049), (0.9, 0.846, 0.98), (1.8, 0.7096, 0.58), (1.8, 4.927e-06, 0.58), (0.225, 0.007275, 0.58), (0.0, 4.927e-06, 0.58), (1.575, 0.007275, 0.58), (1.8, 0.8747, 0.3805), (1.575, 0.7386, 0.58), (0.225, 0.7386, 0.58), (0.0, 0.7096, 0.58), (0.9, 0.8077, 0.58), (0.9, 0.7719, 0.38), (1.575, 0.8851, 0.2805), (1.8, 0.7007, 0.3805), (0.9, 0.9276, 0.2805), (0.0, 0.0, 0.3795), (1.8, 0.0, 0.3845), (1.575, 0.697, 0.045), (0.225, 0.7116, 0.2863), (0.9, 0.7546, 0.2863), (1.575, 9.688e-05, 0.2863), (0.9, 0.0139, 0.2863), (1.575, 0.7116, 0.2863), (0.225, 9.688e-05, 0.2863), (1.8, 0.8846, 0.6303), (0.0, 0.8847, 0.6326), (0.9, 0.9738, 0.6303), (1.575, 0.9086, 0.6303), (0.225, 0.9088, 0.6326)], [], [(3, 14, 68, 65), (47, 50, 51, 5), (44, 49, 34, 55), (33, 26, 4, 17), (30, 40, 50, 47), (16, 21, 8, 0), (26, 28, 11, 4), (12, 23, 10, 6), (24, 29, 9, 2), (2, 9, 22, 13), (21, 16, 32, 39), (4, 11, 20, 17), (57, 62, 52, 23), (18, 63, 61, 1), (24, 32, 16, 0), (23, 52, 46, 10), (36, 58, 39, 22), (19, 18, 1, 51), (38, 65, 68, 36), (66, 35, 15, 67), (12, 33, 57, 23), (2, 13, 32, 24), (35, 14, 31, 40), (7, 15, 30, 27), (0, 8, 29, 24), (6, 10, 28, 26), (14, 3, 25, 31), (12, 6, 26, 33), (46, 64, 7, 27, 53), (15, 35, 40, 30), (10, 46, 53, 28), (66, 68, 14, 35), (48, 43, 18, 19), (29, 34, 38, 9), (9, 38, 36, 22), (22, 39, 32, 13), (48, 49, 44, 43), (41, 47, 45, 42), (50, 48, 19, 51), (45, 47, 5, 37), (27, 30, 47, 41), (40, 31, 48, 50), (43, 44, 55, 18), (8, 55, 34, 29), (8, 21, 18, 55), (45, 37, 56, 42), (11, 28, 53, 56), (42, 56, 53, 41), (11, 56, 37, 20), (17, 20, 57, 33), (21, 39, 58, 63), (59, 61, 63, 58), (62, 60, 61, 59), (54, 59, 58, 36), (1, 61, 60, 37), (62, 59, 54, 52), (62, 57, 20, 60), (37, 5, 51, 1), (54, 36, 68, 66), (54, 66, 67, 52), (38, 34, 49, 65), (3, 65, 49, 25), (31, 25, 49, 48), (46, 52, 67, 64), (7, 64, 67, 15)])
me_sofa.polygons.foreach_set('use_smooth', [True] * 65)
_uv = me_sofa.uv_layers.new(name='UVMap')
_uv.uv.foreach_set('vector', [-0.1255, 0.8555, 0.0004612, 0.8697, 0.0004612, 1.077, -0.1255, 1.06, 0.9009, 1.05, 0.5077, 1.002, 0.5077, 0.6048, 0.9009, 0.635, -0.1255, 0.1689, -0.1255, 0.5561, -0.2577, 0.5459, -0.2577, 0.1649, 1.341, -3.512, 1.648, -3.619, 1.648, -0.2255, 1.341, -0.2212, 0.9009, 1.701, 0.5077, 1.626, 0.5077, 1.002, 0.9009, 1.05, 0.3215, 0.1824, 0.2944, 0.1816, 0.2944, 0.05132, 0.3215, 0.05174, 2.705, 0.7736, 2.621, 0.7672, 2.621, 0.252, 2.705, 0.2545, 1.071, -6.468, 1.044, -6.45, 1.044, -10.43, 1.071, -10.46, -0.4466, 0.5314, -0.4194, 0.5335, -0.4194, 0.6251, -0.4466, 0.6227, -0.05615, -9.226, -0.02901, -9.255, -0.02901, -5.729, -0.05615, -5.711, -0.2605, -0.1985, -0.3265, -0.1975, -0.3265, -2.927, -0.2605, -2.95, 0.3145, 0.05163, 0.3979, 0.05291, 0.3979, 0.1847, 0.3145, 0.1822, 1.044, -3.407, 0.8827, -3.351, 0.8827, -6.342, 1.044, -6.45, 0.1327, 0.1767, 0.1327, -0.204, 0.5077, -0.2093, 0.5077, 0.1881, 0.7147, 0.05777, 0.7147, 0.1943, 0.3215, 0.1824, 0.3215, 0.05174, 1.044, -6.45, 0.8827, -6.342, 0.8827, -10.25, 1.044, -10.43, 0.1327, -5.838, 0.1327, -3.088, -0.02901, -3.031, -0.02901, -5.729, 0.1327, 0.576, 0.1327, 0.1767, 0.5077, 0.1881, 0.5077, 0.6048, -0.2577, 0.6394, -0.1255, 0.651, -0.1255, 0.7751, -0.2577, 0.7614, 0.5077, 2.54, 0.5077, 1.916, 0.9009, 2.004, 0.9009, 2.655, 1.071, -6.468, 1.071, -3.417, 1.044, -3.407, 1.044, -6.45, 0.8111, 0.05924, 0.8111, 0.1973, 0.7147, 0.1943, 0.7147, 0.05777, 0.5077, 1.067, 0.1327, 1.019, 0.1327, 0.9211, 0.5077, 0.965, 1.033, 2.033, 0.9009, 2.004, 0.9009, 1.701, 1.033, 1.727, -0.4466, 0.1592, -0.4194, 0.16, -0.4194, 0.5335, -0.4466, 0.5314, 2.705, 0.9009, 2.621, 0.8935, 2.621, 0.7672, 2.705, 0.7736, 0.0004612, 0.8697, -0.1255, 0.8555, -0.1255, 0.7606, 0.0004612, 0.7734, 1.071, -6.468, 1.197, -6.553, 1.197, -3.461, 1.071, -3.417, 0.6619, 0.5037, 0.6674, 0.6424, 0.6729, 0.8367, 0.5762, 0.8367, 0.5652, 0.5037, 0.9009, 2.004, 0.5077, 1.916, 0.5077, 1.626, 0.9009, 1.701, 2.621, 0.8935, 2.118, 0.8491, 2.118, 0.7285, 2.621, 0.7672, 0.5077, 1.287, 0.1327, 1.23, 0.1327, 1.019, 0.5077, 1.067, 0.0004612, 0.5658, 0.0004612, 0.1727, 0.1327, 0.1767, 0.1327, 0.576, -0.4194, 0.5335, -0.2577, 0.5459, -0.2577, 0.6394, -0.4194, 0.6251, -0.02901, -9.255, 0.1327, -9.432, 0.1327, -5.838, -0.02901, -5.729, -0.02901, -5.729, -0.02901, -3.031, -0.05615, -3.021, -0.05615, -5.711, 0.0004612, 0.5658, -0.1255, 0.5561, -0.1255, 0.1689, 0.0004612, 0.1727, 1.706, 0.6969, 1.313, 0.6667, 1.313, 0.2124, 1.706, 0.2243, 0.5077, 0.7449, 0.1327, 0.7102, 0.1327, 0.576, 0.5077, 0.6048, 1.313, 0.2124, 1.313, 0.6667, 0.9009, 0.635, 0.9009, 0.2, 1.033, 1.727, 0.9009, 1.701, 0.9009, 1.05, 1.033, 1.066, 0.5077, 0.965, 0.1327, 0.9211, 0.1327, 0.7102, 0.5077, 0.7449, 0.0004612, 0.1727, 0.0004612, 0.04681, 0.1327, 0.04884, 0.1327, 0.1767, -0.4194, 0.16, -0.2577, 0.1649, -0.2577, 0.5459, -0.4194, 0.5335, 0.2944, 0.05132, 0.2944, 0.1816, 0.1327, 0.1767, 0.1327, 0.04884, 1.313, 0.2124, 0.9009, 0.2, 0.9009, 0.06062, 1.313, 0.06694, 2.621, 0.252, 2.621, 0.7672, 2.118, 0.7285, 2.118, 0.2368, 1.706, 0.2243, 2.118, 0.2368, 2.118, 0.7285, 1.706, 0.6969, 0.3979, 0.05291, 0.9009, 0.06062, 0.9009, 0.2, 0.3979, 0.1847, 1.341, -0.2212, 1.276, -0.2202, 1.276, -3.489, 1.341, -3.512, -0.2605, -0.1985, -0.2605, -2.95, 0.1327, -3.088, 0.1327, -0.204, 0.5077, -3.219, 0.5077, -0.2093, 0.1327, -0.204, 0.1327, -3.088, 0.8827, -3.351, 0.8827, -0.2147, 0.5077, -0.2093, 0.5077, -3.219, 0.5077, -6.09, 0.5077, -3.219, 0.1327, -3.088, 0.1327, -5.838, 0.5077, 0.1881, 0.5077, -0.2093, 0.8827, -0.2147, 0.8827, 0.1994, 0.8827, -3.351, 0.5077, -3.219, 0.5077, -6.09, 0.8827, -6.342, 0.8827, -3.351, 1.276, -3.489, 1.276, -0.2202, 0.8827, -0.2147, 0.9009, 0.2, 0.9009, 0.635, 0.5077, 0.6048, 0.5077, 0.1881, 0.5077, -6.09, 0.1327, -5.838, 0.1327, -9.611, 0.5077, -10.03, 0.5077, -6.09, 0.5077, -10.03, 0.8827, -10.44, 0.8827, -6.342, -0.2577, 0.6394, -0.2577, 0.5459, -0.1255, 0.5561, -0.1255, 0.651, -0.2219, 0.7508, -0.2219, 0.5487, -0.1255, 0.5561, -0.1255, 0.7606, 0.0004612, 0.7734, -0.1255, 0.7606, -0.1255, 0.5561, 0.0004612, 0.5658, 1.009, -6.426, 0.8827, -6.342, 0.8827, -10.44, 1.009, -10.59, 1.033, 2.033, 1.033, 2.694, 0.9009, 2.655, 0.9009, 2.004])
me_sofa.materials.append(mat_madeira)
me_sofa.update()
me_rack_tv = bpy.data.meshes.new('Rack tv')
me_rack_tv.from_pydata([(0.0, 0.0, 0.2), (0.0, 0.0, 0.58), (0.0, 0.36, 0.2), (0.0, 0.36, 0.58), (1.36, 0.0, 0.2), (1.36, 0.0, 0.58), (1.36, 0.36, 0.2), (1.36, 0.36, 0.58), (0.136, 0.324, 0.2), (0.136, 0.036, 0.2), (1.224, 0.324, 0.2), (1.224, 0.036, 0.2), (0.136, 0.324, 0.15), (0.136, 0.036, 0.15), (1.224, 0.324, 0.15), (1.224, 0.036, 0.15), (0.136, 0.18, 0.15), (0.68, 0.324, 0.15), (1.224, 0.18, 0.15), (0.68, 0.036, 0.15), (0.68, 0.18, 0.15), (1.125, 0.1008, 0.15), (1.179, 0.1008, 0.15), (1.179, 0.1152, 0.15), (1.125, 0.1152, 0.15), (1.179, 0.2448, 0.15), (1.179, 0.2592, 0.15), (1.125, 0.2592, 0.15), (1.125, 0.2448, 0.15), (0.1808, 0.1152, 0.15), (0.1808, 0.1008, 0.15), (0.2352, 0.1008, 0.15), (0.2352, 0.1152, 0.15), (0.2352, 0.2592, 0.15), (0.1808, 0.2592, 0.15), (0.1808, 0.2448, 0.15), (0.2352, 0.2448, 0.15), (1.197, 0.0772, 0.0), (1.295, 0.0772, 0.0), (1.295, 0.0988, 0.0), (1.197, 0.0988, 0.0), (1.295, 0.2612, 0.0), (1.295, 0.2828, 0.0), (1.197, 0.2828, 0.0), (1.197, 0.2612, 0.0), (0.06464, 0.0988, 0.0), (0.06464, 0.0772, 0.0), (0.1626, 0.0772, 0.0), (0.1626, 0.0988, 0.0), (0.1626, 0.2828, 0.0), (0.06464, 0.2828, 0.0), (0.06464, 0.2612, 0.0), (0.1626, 0.2612, 0.0), (0.6827, 0.36, 0.2), (0.6827, 0.36, 0.58), (0.6827, 0.0, 0.2), (0.6827, 0.0, 0.58), (0.6822, 0.324, 0.2), (0.6822, 0.036, 0.2), (0.0, 0.0, 0.542), (0.0, 0.36, 0.542), (1.36, 0.36, 0.542), (1.36, 0.0, 0.542), (0.6827, 0.0, 0.542), (0.6827, 0.36, 0.542), (0.0, 0.36, 0.371), (1.36, 0.36, 0.371), (1.36, 0.0, 0.371), (0.0, 0.0, 0.3881), (0.6827, 0.36, 0.371), (0.0, 0.0, 0.371), (1.326, 0.0, 0.371), (1.326, 0.0, 0.2171), (0.6826, 0.0, 0.2171), (0.03404, 0.0, 0.2171), (0.6826, 0.0, 0.371), (0.03404, 0.0, 0.371), (0.03404, 0.0, 0.5249), (1.326, 0.0, 0.5249), (0.6826, 0.0, 0.5249), (0.0, 0.36, 0.3881), (1.36, 0.36, 0.3881), (1.36, 0.0, 0.3881), (0.6827, 0.36, 0.3881), (0.03404, 0.0, 0.3864), (1.326, 0.0, 0.3864), (0.6826, 0.0, 0.3864), (1.326, 0.35, 0.371), (1.326, 0.35, 0.2171), (0.6826, 0.35, 0.2171), (0.03404, 0.35, 0.2171), (0.6826, 0.35, 0.371), (0.03404, 0.35, 0.3864), (0.03404, 0.35, 0.5249), (1.326, 0.35, 0.5249), (0.6826, 0.35, 0.5249), (0.03404, 0.35, 0.371), (1.326, 0.35, 0.3864), (0.6826, 0.35, 0.3864), (0.0, 0.18, 0.2), (0.0, 0.18, 0.58), (1.36, 0.18, 0.2), (1.36, 0.18, 0.58), (0.136, 0.18, 0.2), (1.224, 0.18, 0.2), (0.6827, 0.18, 0.58), (1.36, 0.18, 0.542), (0.0, 0.18, 0.542), (0.0, 0.18, 0.371), (1.36, 0.18, 0.371), (0.0, 0.18, 0.3881), (1.36, 0.18, 0.3881)], [], [(107, 100, 3, 60), (64, 54, 7, 61), (106, 102, 5, 62), (63, 56, 1, 59), (55, 0, 9, 58), (105, 100, 1, 56), (10, 104, 18, 14), (53, 6, 10, 57), (99, 2, 8, 103), (101, 4, 11, 104), (15, 19, 21, 22), (14, 17, 57, 10), (8, 57, 17, 12), (11, 15, 18, 104), (13, 16, 29, 30), (17, 20, 36, 33), (14, 18, 25, 26), (30, 29, 45, 46), (19, 20, 24, 21), (18, 15, 22, 23), (20, 18, 23, 24), (23, 22, 38, 39), (20, 17, 27, 28), (17, 14, 26, 27), (18, 20, 28, 25), (26, 25, 41, 42), (19, 13, 30, 31), (16, 20, 32, 29), (20, 19, 31, 32), (22, 21, 37, 38), (20, 16, 35, 36), (12, 17, 33, 34), (16, 12, 34, 35), (40, 39, 38, 37), (43, 42, 41, 44), (45, 48, 47, 46), (50, 49, 52, 51), (27, 26, 42, 43), (34, 33, 49, 50), (21, 24, 40, 37), (31, 30, 46, 47), (28, 27, 43, 44), (35, 34, 50, 51), (24, 23, 39, 40), (32, 31, 47, 48), (25, 28, 44, 41), (33, 36, 52, 49), (29, 32, 48, 45), (36, 35, 51, 52), (2, 53, 57, 8), (102, 105, 56, 5), (4, 55, 58, 11), (62, 5, 56, 63), (60, 3, 54, 64), (80, 60, 64, 83), (0, 55, 73, 74), (70, 0, 74, 76), (111, 106, 62, 82), (83, 64, 61, 81), (110, 107, 60, 80), (99, 108, 65, 2), (53, 69, 66, 6), (101, 109, 67, 4), (4, 67, 71, 72), (63, 59, 77, 79), (2, 65, 69, 53), (77, 84, 92, 93), (72, 71, 87, 88), (75, 76, 96, 91), (86, 85, 97, 98), (68, 70, 76, 84), (55, 4, 72, 73), (62, 63, 79, 78), (82, 62, 78, 85), (67, 82, 85, 71), (59, 68, 84, 77), (75, 86, 84, 76), (71, 85, 86, 75), (108, 110, 80, 65), (69, 83, 81, 66), (109, 111, 82, 67), (65, 80, 83, 69), (97, 94, 95, 98), (98, 95, 93, 92), (89, 91, 96, 90), (88, 87, 91, 89), (71, 75, 91, 87), (73, 72, 88, 89), (85, 78, 94, 97), (78, 79, 95, 94), (74, 73, 89, 90), (84, 86, 98, 92), (76, 74, 90, 96), (79, 77, 93, 95), (9, 13, 19, 58), (11, 58, 19, 15), (66, 81, 111, 109), (70, 68, 110, 108), (6, 66, 109, 101), (0, 70, 108, 99), (68, 59, 107, 110), (81, 61, 106, 111), (7, 54, 105, 102), (6, 101, 104, 10), (0, 99, 103, 9), (54, 3, 100, 105), (61, 7, 102, 106), (59, 1, 100, 107), (8, 12, 16, 103), (9, 103, 16, 13)])
me_rack_tv.polygons.foreach_set('material_index', [1, 1, 1, 1, 1, 1, 0, 1, 1, 1, 0, 0, 0, 0, 0, 0, 0, 0, 0, 0, 0, 0, 0, 0, 0, 0, 0, 0, 0, 0, 0, 0, 0, 0, 0, 0, 0, 0, 0, 0, 0, 0, 0, 0, 0, 0, 0, 0, 0, 1, 1, 1, 1, 1, 1, 1, 1, 1, 1, 1, 1, 1, 1, 1, 1, 1, 0, 0, 0, 0, 1, 1, 1, 1, 1, 1, 0, 0, 1, 1, 1, 1, 0, 0, 0, 0, 0, 1, 0, 0, 1, 0, 0, 0, 0, 0, 1, 1, 1, 1, 1, 1, 1, 1, 1, 1, 1, 1, 0, 0])
_uv = me_rack_tv.uv_layers.new(name='UVMap')
_uv.uv.foreach_set('vector', [0.6, 0.125, 0.625, 0.125, 0.625, 0.25, 0.6, 0.25, 0.6, 0.3755, 0.625, 0.3755, 0.625, 0.5, 0.6, 0.5, 0.6, 0.625, 0.625, 0.625, 0.625, 0.75, 0.6, 0.75, 0.6, 0.8745, 0.625, 0.8745, 0.625, 1.0, 0.6, 1.0, 0.375, 0.8745, 0.375, 1.0, 0.375, 1.0, 0.375, 0.8745, 0.7495, 0.625, 0.875, 0.625, 0.875, 0.75, 0.7495, 0.75, 0.375, 0.5, 0.375, 0.625, 0.375, 0.625, 0.375, 0.5, 0.375, 0.3755, 0.375, 0.5, 0.375, 0.5, 0.375, 0.3755, 0.375, 0.125, 0.375, 0.25, 0.375, 0.25, 0.375, 0.125, 0.375, 0.625, 0.375, 0.75, 0.375, 0.75, 0.375, 0.625, 0.375, 0.75, 0.375, 0.875, 0.375, 0.875, 0.375, 0.75, 0.375, 0.5, 0.375, 0.375, 0.375, 0.3755, 0.375, 0.5, 0.375, 0.25, 0.375, 0.3755, 0.375, 0.375, 0.375, 0.25, 0.375, 0.75, 0.375, 0.75, 0.375, 0.625, 0.375, 0.625, 0.375, 0.0, 0.375, 0.125, 0.375, 0.125, 0.375, 0.0, 0.25, 0.5, 0.25, 0.625, 0.25, 0.625, 0.25, 0.5, 0.375, 0.5, 0.375, 0.625, 0.375, 0.625, 0.375, 0.5, 0.375, 0.0, 0.375, 0.125, 0.375, 0.125, 0.375, 0.0, 0.25, 0.75, 0.25, 0.625, 0.25, 0.625, 0.25, 0.75, 0.375, 0.625, 0.375, 0.75, 0.375, 0.75, 0.375, 0.625, 0.25, 0.625, 0.375, 0.625, 0.375, 0.625, 0.25, 0.625, 0.375, 0.625, 0.375, 0.75, 0.375, 0.75, 0.375, 0.625, 0.25, 0.625, 0.25, 0.5, 0.25, 0.5, 0.25, 0.625, 0.375, 0.375, 0.375, 0.5, 0.375, 0.5, 0.375, 0.375, 0.375, 0.625, 0.25, 0.625, 0.25, 0.625, 0.375, 0.625, 0.375, 0.5, 0.375, 0.625, 0.375, 0.625, 0.375, 0.5, 0.375, 0.875, 0.375, 1.0, 0.375, 1.0, 0.375, 0.875, 0.125, 0.625, 0.25, 0.625, 0.25, 0.625, 0.125, 0.625, 0.25, 0.625, 0.25, 0.75, 0.25, 0.75, 0.25, 0.625, 0.375, 0.75, 0.375, 0.875, 0.375, 0.875, 0.375, 0.75, 0.25, 0.625, 0.125, 0.625, 0.125, 0.625, 0.25, 0.625, 0.375, 0.25, 0.375, 0.375, 0.375, 0.375, 0.375, 0.25, 0.375, 0.125, 0.375, 0.25, 0.375, 0.25, 0.375, 0.125, 0.25, 0.625, 0.375, 0.625, 0.375, 0.75, 0.25, 0.75, 0.25, 0.5, 0.375, 0.5, 0.375, 0.625, 0.25, 0.625, 0.125, 0.625, 0.25, 0.625, 0.25, 0.75, 0.375, 1.0, 0.125, 0.5, 0.25, 0.5, 0.25, 0.625, 0.125, 0.625, 0.375, 0.375, 0.375, 0.5, 0.375, 0.5, 0.375, 0.375, 0.375, 0.25, 0.375, 0.375, 0.375, 0.375, 0.375, 0.25, 0.25, 0.75, 0.25, 0.625, 0.25, 0.625, 0.25, 0.75, 0.375, 0.875, 0.375, 1.0, 0.375, 1.0, 0.375, 0.875, 0.25, 0.625, 0.25, 0.5, 0.25, 0.5, 0.25, 0.625, 0.375, 0.125, 0.375, 0.25, 0.375, 0.25, 0.375, 0.125, 0.25, 0.625, 0.375, 0.625, 0.375, 0.625, 0.25, 0.625, 0.25, 0.625, 0.25, 0.75, 0.25, 0.75, 0.25, 0.625, 0.375, 0.625, 0.25, 0.625, 0.25, 0.625, 0.375, 0.625, 0.25, 0.5, 0.25, 0.625, 0.25, 0.625, 0.25, 0.5, 0.125, 0.625, 0.25, 0.625, 0.25, 0.625, 0.125, 0.625, 0.25, 0.625, 0.125, 0.625, 0.125, 0.625, 0.25, 0.625, 0.375, 0.25, 0.375, 0.3755, 0.375, 0.3755, 0.375, 0.25, 0.625, 0.625, 0.7495, 0.625, 0.7495, 0.75, 0.625, 0.75, 0.375, 0.75, 0.375, 0.8745, 0.375, 0.8745, 0.375, 0.75, 0.6, 0.75, 0.625, 0.75, 0.625, 0.8745, 0.6, 0.8745, 0.6, 0.25, 0.625, 0.25, 0.625, 0.3755, 0.6, 0.3755, 0.4988, 0.25, 0.6, 0.25, 0.6, 0.3755, 0.4988, 0.3755, 0.375, 1.0, 0.375, 0.8745, 0.375, 0.8745, 0.375, 1.0, 0.4875, 0.0, 0.375, 0.0, 0.375, 0.0, 0.4875, 0.0, 0.4988, 0.625, 0.6, 0.625, 0.6, 0.75, 0.4988, 0.75, 0.4988, 0.3755, 0.6, 0.3755, 0.6, 0.5, 0.4988, 0.5, 0.4988, 0.125, 0.6, 0.125, 0.6, 0.25, 0.4988, 0.25, 0.375, 0.125, 0.4875, 0.125, 0.4875, 0.25, 0.375, 0.25, 0.375, 0.3755, 0.4875, 0.3755, 0.4875, 0.5, 0.375, 0.5, 0.375, 0.625, 0.4875, 0.625, 0.4875, 0.75, 0.375, 0.75, 0.375, 0.75, 0.4875, 0.75, 0.4875, 0.75, 0.375, 0.75, 0.6, 0.8745, 0.6, 1.0, 0.6, 1.0, 0.6, 0.8745, 0.375, 0.25, 0.4875, 0.25, 0.4875, 0.3755, 0.375, 0.3755, 0.6, 0.0, 0.4988, 0.0, 0.4988, 0.0, 0.6, 0.0, 0.375, 0.75, 0.4875, 0.75, 0.4875, 0.75, 0.375, 0.75, 0.4875, 0.8745, 0.4875, 1.0, 0.4875, 1.0, 0.4875, 0.8745, 0.4988, 0.8745, 0.4988, 0.75, 0.4988, 0.75, 0.4988, 0.8745, 0.4988, 0.0, 0.4875, 0.0, 0.4875, 0.0, 0.4988, 0.0, 0.375, 0.8745, 0.375, 0.75, 0.375, 0.75, 0.375, 0.8745, 0.6, 0.75, 0.6, 0.8745, 0.6, 0.8745, 0.6, 0.75, 0.4988, 0.75, 0.6, 0.75, 0.6, 0.75, 0.4988, 0.75, 0.4875, 0.75, 0.4988, 0.75, 0.4988, 0.75, 0.4875, 0.75, 0.6, 0.0, 0.4988, 0.0, 0.4988, 0.0, 0.6, 0.0, 0.4875, 0.8745, 0.4988, 0.8745, 0.4988, 1.0, 0.4875, 1.0, 0.4875, 0.75, 0.4988, 0.75, 0.4988, 0.8745, 0.4875, 0.8745, 0.4875, 0.125, 0.4988, 0.125, 0.4988, 0.25, 0.4875, 0.25, 0.4875, 0.3755, 0.4988, 0.3755, 0.4988, 0.5, 0.4875, 0.5, 0.4875, 0.625, 0.4988, 0.625, 0.4988, 0.75, 0.4875, 0.75, 0.4875, 0.25, 0.4988, 0.25, 0.4988, 0.3755, 0.4875, 0.3755, 0.4988, 0.75, 0.6, 0.75, 0.6, 0.8745, 0.4988, 0.8745, 0.4988, 0.8745, 0.6, 0.8745, 0.6, 1.0, 0.4988, 1.0, 0.375, 0.8745, 0.4875, 0.8745, 0.4875, 1.0, 0.375, 1.0, 0.375, 0.75, 0.4875, 0.75, 0.4875, 0.8745, 0.375, 0.8745, 0.4875, 0.75, 0.4875, 0.8745, 0.4875, 0.8745, 0.4875, 0.75, 0.375, 0.8745, 0.375, 0.75, 0.375, 0.75, 0.375, 0.8745, 0.4988, 0.75, 0.6, 0.75, 0.6, 0.75, 0.4988, 0.75, 0.6, 0.75, 0.6, 0.8745, 0.6, 0.8745, 0.6, 0.75, 0.375, 1.0, 0.375, 0.8745, 0.375, 0.8745, 0.375, 1.0, 0.4988, 1.0, 0.4988, 0.8745, 0.4988, 0.8745, 0.4988, 1.0, 0.4875, 0.0, 0.375, 0.0, 0.375, 0.0, 0.4875, 0.0, 0.6, 0.8745, 0.6, 1.0, 0.6, 1.0, 0.6, 0.8745, 0.375, 1.0, 0.375, 1.0, 0.375, 0.875, 0.375, 0.8745, 0.375, 0.75, 0.375, 0.8745, 0.375, 0.875, 0.375, 0.75, 0.4875, 0.5, 0.4988, 0.5, 0.4988, 0.625, 0.4875, 0.625, 0.4875, 0.0, 0.4988, 0.0, 0.4988, 0.125, 0.4875, 0.125, 0.375, 0.5, 0.4875, 0.5, 0.4875, 0.625, 0.375, 0.625, 0.375, 0.0, 0.4875, 0.0, 0.4875, 0.125, 0.375, 0.125, 0.4988, 0.0, 0.6, 0.0, 0.6, 0.125, 0.4988, 0.125, 0.4988, 0.5, 0.6, 0.5, 0.6, 0.625, 0.4988, 0.625, 0.625, 0.5, 0.7495, 0.5, 0.7495, 0.625, 0.625, 0.625, 0.375, 0.5, 0.375, 0.625, 0.375, 0.625, 0.375, 0.5, 0.375, 0.0, 0.375, 0.125, 0.375, 0.125, 0.375, 0.0, 0.7495, 0.5, 0.875, 0.5, 0.875, 0.625, 0.7495, 0.625, 0.6, 0.5, 0.625, 0.5, 0.625, 0.625, 0.6, 0.625, 0.6, 0.0, 0.625, 0.0, 0.625, 0.125, 0.6, 0.125, 0.375, 0.25, 0.375, 0.25, 0.375, 0.125, 0.375, 0.125, 0.375, 1.0, 0.375, 0.125, 0.375, 0.125, 0.375, 1.0])
me_rack_tv.materials.append(mat_madeira)
me_rack_tv.materials.append(mat_branco)
me_rack_tv.update()
me_tv = bpy.data.meshes.new('Tv')
me_tv.from_pydata([(0.00611, 2.98e-10, 0.7432), (0.008295, 2.98e-10, 0.7513), (0.02242, 2.98e-10, 0.7595), (0.01427, 2.98e-10, 0.7573), (0.00611, 2.98e-10, 0.07983), (0.008295, 2.98e-10, 0.07167), (0.01427, 2.98e-10, 0.0657), (0.02242, 2.98e-10, 0.06352), (0.0, 0.0, 0.07648), (0.01648, 0.0, 0.06), (0.002207, 0.0, 0.06824), (0.008238, 0.0, 0.06221), (0.01648, 0.0, 0.763), (0.0, 0.0, 0.7465), (0.008238, 0.0, 0.7608), (0.002207, 0.0, 0.7548), (0.01648, 0.03, 0.06), (0.0, 0.03, 0.07648), (0.008238, 0.03, 0.06221), (0.002207, 0.03, 0.06824), (0.0, 0.03, 0.7465), (0.01648, 0.03, 0.763), (0.002207, 0.03, 0.7548), (0.008238, 0.03, 0.7608), (1.206, 0.0, 0.06), (1.222, 0.0, 0.07648), (1.214, 0.0, 0.06221), (1.22, 0.0, 0.06824), (1.222, 0.0, 0.7465), (1.206, 0.0, 0.763), (1.22, 0.0, 0.7548), (1.214, 0.0, 0.7608), (1.222, 0.03, 0.07648), (1.206, 0.03, 0.06), (1.22, 0.03, 0.06824), (1.214, 0.03, 0.06221), (1.206, 0.03, 0.763), (1.222, 0.03, 0.7465), (1.214, 0.03, 0.7608), (1.22, 0.03, 0.7548), (1.208, 2.98e-10, 0.0657), (1.2, 2.98e-10, 0.06352), (1.214, 2.98e-10, 0.07167), (1.216, 2.98e-10, 0.07983), (1.2, 2.98e-10, 0.7595), (1.208, 2.98e-10, 0.7573), (1.214, 2.98e-10, 0.7513), (1.216, 2.98e-10, 0.7432), (0.5507, 0.03, 0.06221), (0.5515, 0.03, 0.06), (0.5501, 0.03, 0.06824), (0.5499, 0.03, 0.07648), (0.5515, 0.03, 0.763), (0.5507, 0.03, 0.7608), (0.5501, 0.03, 0.7548), (0.5499, 0.03, 0.7465), (0.6705, 0.03, 0.06), (0.6713, 0.03, 0.06221), (0.6719, 0.03, 0.06824), (0.6721, 0.03, 0.07648), (0.6713, 0.03, 0.7608), (0.6705, 0.03, 0.763), (0.6719, 0.03, 0.7548), (0.6721, 0.03, 0.7465), (0.5507, 0.03, 0.1284), (0.5515, 0.03, 0.128), (0.5501, 0.03, 0.1294), (0.5499, 0.03, 0.1308), (0.5515, 0.03, 0.2481), (0.5507, 0.03, 0.2478), (0.5501, 0.03, 0.2467), (0.5499, 0.03, 0.2453), (0.6705, 0.03, 0.128), (0.6713, 0.03, 0.1284), (0.6719, 0.03, 0.1294), (0.6721, 0.03, 0.1308), (0.6713, 0.03, 0.2478), (0.6705, 0.03, 0.2481), (0.6719, 0.03, 0.2467), (0.6721, 0.03, 0.2453), (0.5507, 0.08, 0.1284), (0.5515, 0.08, 0.128), (0.5501, 0.08, 0.1294), (0.5499, 0.08, 0.1308), (0.5515, 0.08, 0.2481), (0.5507, 0.08, 0.2478), (0.5501, 0.08, 0.2467), (0.5499, 0.08, 0.2453), (0.6705, 0.08, 0.128), (0.6713, 0.08, 0.1284), (0.6719, 0.08, 0.1294), (0.6721, 0.08, 0.1308), (0.6713, 0.08, 0.2478), (0.6705, 0.08, 0.2481), (0.6719, 0.08, 0.2467), (0.6721, 0.08, 0.2453), (0.5515, 0.04, 0.1143), (0.6705, 0.04, 0.1143), (0.5515, 0.09, 0.1143), (0.6705, 0.09, 0.1143), (0.4624, 0.04, 0.1043), (0.7596, 0.04, 0.1043), (0.4624, 0.09, 0.1043), (0.7596, 0.09, 0.1043), (0.4624, 0.04, 0.05809), (0.7596, 0.04, 0.05809), (0.4624, 0.09, 0.05809), (0.7596, 0.09, 0.05809), (0.3881, 0.04, -0.001912), (0.8339, 0.04, -0.001912), (0.3881, 0.09, -0.001912), (0.8339, 0.09, -0.001912), (0.4624, -0.03, 0.04809), (0.7596, -0.03, 0.04809), (0.3881, -0.13, -0.001912), (0.8339, -0.13, -0.001912), (1.199, 2.98e-10, 0.7433), (0.02227, 2.98e-10, 0.7433), (1.199, 2.98e-10, 0.08017), (0.02277, 2.98e-10, 0.08017)], [], [(11, 9, 7, 6), (32, 37, 28, 25), (36, 21, 12, 29), (8, 13, 20, 17), (37, 32, 59, 63), (16, 9, 11, 18), (18, 11, 10, 19), (19, 10, 8, 17), (12, 21, 23, 14), (14, 23, 22, 15), (15, 22, 20, 13), (24, 33, 35, 26), (26, 35, 34, 27), (27, 34, 32, 25), (36, 29, 31, 38), (38, 31, 30, 39), (39, 30, 28, 37), (16, 33, 24, 9), (15, 13, 0, 1), (31, 29, 44, 45), (12, 14, 3, 2), (9, 24, 41, 7), (27, 25, 43, 42), (13, 8, 4, 0), (10, 11, 6, 5), (24, 26, 40, 41), (30, 31, 45, 46), (14, 15, 1, 3), (25, 28, 47, 43), (29, 12, 2, 44), (8, 10, 5, 4), (28, 30, 46, 47), (26, 27, 42, 40), (59, 58, 74, 75), (34, 35, 57, 58), (33, 16, 49, 56), (20, 22, 54, 55), (18, 19, 50, 48), (38, 39, 62, 60), (23, 21, 52, 53), (32, 34, 58, 59), (17, 20, 55, 51), (19, 17, 51, 50), (35, 33, 56, 57), (16, 18, 48, 49), (39, 37, 63, 62), (22, 23, 53, 54), (36, 38, 60, 61), (21, 36, 61, 52), (67, 71, 87, 83), (48, 50, 66, 64), (61, 60, 76, 77), (50, 51, 67, 66), (60, 62, 78, 76), (53, 52, 68, 69), (62, 63, 79, 78), (54, 53, 69, 70), (56, 49, 65, 72), (55, 54, 70, 71), (51, 55, 71, 67), (57, 56, 72, 73), (52, 61, 77, 68), (58, 57, 73, 74), (49, 48, 64, 65), (63, 59, 75, 79), (81, 80, 82, 83, 87, 86, 85, 84, 93, 92, 94, 95, 91, 90, 89, 88), (73, 72, 88, 89), (68, 77, 93, 84), (74, 73, 89, 90), (65, 64, 80, 81), (79, 75, 91, 95), (75, 74, 90, 91), (64, 66, 82, 80), (77, 76, 92, 93), (66, 67, 83, 82), (76, 78, 94, 92), (69, 68, 84, 85), (78, 79, 95, 94), (70, 69, 85, 86), (72, 65, 96, 97), (71, 70, 86, 87), (96, 98, 102, 100), (65, 81, 98, 96), (88, 72, 97, 99), (81, 88, 99, 98), (103, 101, 105, 107), (98, 99, 103, 102), (99, 97, 101, 103), (97, 96, 100, 101), (105, 104, 112, 113), (101, 100, 104, 105), (100, 102, 106, 104), (102, 103, 107, 106), (109, 108, 110, 111), (104, 106, 110, 108), (106, 107, 111, 110), (107, 105, 109, 111), (113, 112, 114, 115), (104, 108, 114, 112), (108, 109, 115, 114), (109, 105, 113, 115), (45, 44, 116), (46, 45, 116), (47, 46, 116), (2, 3, 117), (3, 1, 117), (1, 0, 117), (2, 117, 116, 44), (41, 40, 118), (43, 118, 42), (40, 42, 118), (43, 47, 116, 118), (7, 119, 6), (4, 5, 119), (5, 6, 119), (4, 119, 117, 0), (7, 41, 118, 119), (117, 119, 118, 116)])
me_tv.polygons.foreach_set('material_index', [0, 0, 0, 0, 0, 0, 0, 0, 0, 0, 0, 0, 0, 0, 0, 0, 0, 0, 0, 0, 0, 0, 0, 0, 0, 0, 0, 0, 0, 0, 0, 0, 0, 0, 0, 0, 0, 0, 0, 0, 0, 0, 0, 0, 0, 0, 0, 0, 0, 0, 0, 0, 0, 0, 0, 0, 0, 0, 0, 0, 0, 0, 0, 0, 0, 0, 0, 0, 0, 0, 0, 0, 0, 0, 0, 0, 0, 0, 0, 0, 0, 0, 0, 0, 0, 0, 0, 0, 0, 0, 0, 0, 0, 0, 0, 0, 0, 0, 0, 0, 0, 1, 1, 1, 1, 1, 1, 1, 1, 1, 1, 1, 1, 1, 1, 1, 1, 1])
_uv = me_tv.uv_layers.new(name='UVMap')
_uv.uv.foreach_set('vector', [0.01002, 0.2903, 0.01866, 0.2903, 0.01865, 0.2977, 0.01002, 0.2977, 1.075, 0.3155, 1.075, 0.8581, 1.023, 0.8581, 1.023, 0.3155, 0.9814, 0.9147, 0.01818, 0.9147, 0.01821, 0.8828, 0.9814, 0.8828, -0.02214, 0.3155, -0.02257, 0.8581, -0.07495, 0.8581, -0.0745, 0.3155, 1.075, 0.8581, 1.075, 0.3155, 2.024, 0.3155, 2.025, 0.8581, 0.01868, 0.2583, 0.01866, 0.2903, 0.01002, 0.2903, 0.01005, 0.2583, -0.07449, 0.3029, -0.02213, 0.3029, -0.02214, 0.309, -0.0745, 0.309, -0.0745, 0.309, -0.02214, 0.309, -0.02214, 0.3155, -0.0745, 0.3155, 0.01821, 0.8828, 0.01818, 0.9147, 0.00955, 0.9147, 0.009574, 0.8828, -0.02258, 0.8707, -0.07496, 0.8707, -0.07495, 0.8646, -0.02257, 0.8646, -0.02257, 0.8646, -0.07495, 0.8646, -0.07495, 0.8581, -0.02257, 0.8581, 0.9814, 0.2903, 0.9814, 0.2583, 0.99, 0.2583, 0.99, 0.2903, 0.99, 0.2903, 0.99, 0.2583, 0.9999, 0.2583, 0.9999, 0.2903, 1.023, 0.309, 1.075, 0.309, 1.075, 0.3155, 1.023, 0.3155, 0.9814, 0.9147, 0.9814, 0.8828, 0.99, 0.8828, 0.99, 0.9147, 1.075, 0.8707, 1.023, 0.8707, 1.023, 0.8646, 1.075, 0.8646, 1.075, 0.8646, 1.023, 0.8646, 1.023, 0.8581, 1.075, 0.8581, 0.01868, 0.2583, 0.9814, 0.2583, 0.9814, 0.2903, 0.01866, 0.2903, -0.02257, 0.8646, -0.02257, 0.8581, -0.01042, 0.8581, -0.01043, 0.8646, 0.99, 0.8828, 0.9814, 0.8828, 0.9814, 0.8754, 0.99, 0.8754, 0.01821, 0.8828, 0.009574, 0.8828, 0.00958, 0.8754, 0.01821, 0.8754, 0.01866, 0.2903, 0.9814, 0.2903, 0.9814, 0.2977, 0.01865, 0.2977, 1.023, 0.309, 1.023, 0.3155, 1.01, 0.3155, 1.01, 0.309, -0.02257, 0.8581, -0.02214, 0.3155, -0.01, 0.3155, -0.01042, 0.8581, -0.02214, 0.309, -0.02213, 0.3029, -0.009991, 0.3029, -0.009995, 0.309, 0.9814, 0.2903, 0.99, 0.2903, 0.99, 0.2977, 0.9814, 0.2977, 1.023, 0.8646, 1.023, 0.8707, 1.01, 0.8707, 1.01, 0.8646, -0.02258, 0.8707, -0.02257, 0.8646, -0.01043, 0.8646, -0.01043, 0.8707, 1.023, 0.3155, 1.023, 0.8581, 1.01, 0.8581, 1.01, 0.3155, 0.9814, 0.8828, 0.01821, 0.8828, 0.01821, 0.8754, 0.9814, 0.8754, -0.02214, 0.3155, -0.02214, 0.309, -0.009995, 0.309, -0.01, 0.3155, 1.023, 0.8581, 1.023, 0.8646, 1.01, 0.8646, 1.01, 0.8581, 0.99, 0.2903, 0.9999, 0.2903, 0.9999, 0.2977, 0.99, 0.2977, 2.024, 0.3155, 2.024, 0.309, 2.523, 0.309, 2.523, 0.3155, 0.9999, 0.2583, 0.99, 0.2583, 0.99, -0.3211, 0.9999, -0.3211, 0.9814, 0.2583, 0.01868, 0.2583, 0.01912, -0.3211, 0.9814, -0.3211, -0.07495, 0.8581, -0.07495, 0.8646, -1.025, 0.8646, -1.024, 0.8581, -0.07449, 0.3029, -0.0745, 0.309, -1.024, 0.309, -1.024, 0.3029, 1.075, 0.8707, 1.075, 0.8646, 2.025, 0.8646, 2.025, 0.8707, 0.00955, 0.9147, 0.01818, 0.9147, 0.01775, 1.494, 0.009109, 1.494, 1.075, 0.3155, 1.075, 0.309, 2.024, 0.309, 2.024, 0.3155, -0.0745, 0.3155, -0.07495, 0.8581, -1.024, 0.8581, -1.024, 0.3155, -0.0745, 0.309, -0.0745, 0.3155, -1.024, 0.3155, -1.024, 0.309, 0.99, 0.2583, 0.9814, 0.2583, 0.9814, -0.3211, 0.99, -0.3211, 0.01868, 0.2583, 0.01005, 0.2583, 0.01049, -0.3211, 0.01912, -0.3211, 1.075, 0.8646, 1.075, 0.8581, 2.025, 0.8581, 2.025, 0.8646, -0.07495, 0.8646, -0.07496, 0.8707, -1.025, 0.8707, -1.025, 0.8646, 0.9814, 0.9147, 0.99, 0.9147, 0.99, 1.494, 0.9814, 1.494, 0.01818, 0.9147, 0.9814, 0.9147, 0.9814, 1.494, 0.01775, 1.494, -1.523, 0.3155, -1.524, 0.8581, -1.611, 0.8581, -1.61, 0.3155, -1.024, 0.3029, -1.024, 0.309, -1.523, 0.309, -1.523, 0.3029, 0.9814, 1.494, 0.99, 1.494, 0.99, 1.799, 0.9814, 1.799, -1.024, 0.309, -1.024, 0.3155, -1.523, 0.3155, -1.523, 0.309, 2.025, 0.8707, 2.025, 0.8646, 2.524, 0.8646, 2.524, 0.8707, 0.009109, 1.494, 0.01775, 1.494, 0.01752, 1.799, 0.008878, 1.799, 2.025, 0.8646, 2.025, 0.8581, 2.524, 0.8581, 2.524, 0.8646, -1.025, 0.8646, -1.025, 0.8707, -1.524, 0.8707, -1.524, 0.8646, 0.9814, -0.3211, 0.01912, -0.3211, 0.01935, -0.6256, 0.9814, -0.6256, -1.024, 0.8581, -1.025, 0.8646, -1.524, 0.8646, -1.524, 0.8581, -1.024, 0.3155, -1.024, 0.8581, -1.524, 0.8581, -1.523, 0.3155, 0.99, -0.3211, 0.9814, -0.3211, 0.9814, -0.6256, 0.99, -0.6256, 0.01775, 1.494, 0.9814, 1.494, 0.9814, 1.799, 0.01752, 1.799, 0.9999, -0.3211, 0.99, -0.3211, 0.99, -0.6256, 0.9999, -0.6256, 0.01912, -0.3211, 0.01049, -0.3211, 0.01072, -0.6256, 0.01935, -0.6256, 2.025, 0.8581, 2.024, 0.3155, 2.523, 0.3155, 2.524, 0.8581, 0.4514, 0.3546, 0.4507, 0.3549, 0.4502, 0.3558, 0.45, 0.3569, 0.45, 0.4506, 0.4502, 0.4518, 0.4507, 0.4526, 0.4514, 0.4529, 0.5487, 0.4529, 0.5493, 0.4526, 0.5498, 0.4518, 0.55, 0.4506, 0.55, 0.3569, 0.5498, 0.3558, 0.5493, 0.3549, 0.5487, 0.3546, 0.99, -0.6256, 0.9814, -0.6256, 0.9814, -0.6789, 0.99, -0.6789, 0.01752, 1.799, 0.9814, 1.799, 0.9814, 1.852, 0.01748, 1.852, 0.9999, -0.6256, 0.99, -0.6256, 0.99, -0.6789, 0.9999, -0.6789, 0.01935, -0.6256, 0.01072, -0.6256, 0.01076, -0.6789, 0.01939, -0.6789, 2.524, 0.8581, 2.523, 0.3155, 2.61, 0.3155, 2.611, 0.8581, 2.523, 0.3155, 2.523, 0.309, 2.61, 0.309, 2.61, 0.3155, -1.523, 0.3029, -1.523, 0.309, -1.61, 0.309, -1.61, 0.3029, 0.9814, 1.799, 0.99, 1.799, 0.99, 1.852, 0.9814, 1.852, -1.523, 0.309, -1.523, 0.3155, -1.61, 0.3155, -1.61, 0.309, 2.524, 0.8707, 2.524, 0.8646, 2.611, 0.8646, 2.611, 0.8707, 0.008878, 1.799, 0.01752, 1.799, 0.01748, 1.852, 0.008837, 1.852, 2.524, 0.8646, 2.524, 0.8581, 2.611, 0.8581, 2.611, 0.8646, -1.524, 0.8646, -1.524, 0.8707, -1.611, 0.8707, -1.611, 0.8646, 0.9814, -0.6256, 0.01935, -0.6256, 0.01936, -0.6437, 0.9814, -0.6437, -1.524, 0.8581, -1.524, 0.8646, -1.611, 0.8646, -1.611, 0.8581, 0.01936, -0.6437, -0.06784, -0.6437, -0.06776, -0.7393, 0.01943, -0.7393, 0.01935, -0.6256, -0.06785, -0.6256, -0.06784, -0.6437, 0.01936, -0.6437, 1.069, -0.6256, 0.9814, -0.6256, 0.9814, -0.6437, 1.069, -0.6437, -0.06785, -0.6256, -1.03, -0.6256, -1.03, -0.6437, -0.06784, -0.6437, 1.069, -0.7393, 0.9814, -0.7393, 0.9814, -0.7885, 1.069, -0.7885, -0.06784, -0.6437, -1.03, -0.6437, -1.03, -0.7393, -0.06776, -0.7393, 1.069, -0.6437, 0.9814, -0.6437, 0.9814, -0.7393, 1.069, -0.7393, 0.9814, -0.6437, 0.01936, -0.6437, 0.01943, -0.7393, 0.9814, -0.7393, 0.9814, -0.7885, 0.01947, -0.7885, 0.01956, -0.9168, 0.9814, -0.9168, 0.9814, -0.7393, 0.01943, -0.7393, 0.01947, -0.7885, 0.9814, -0.7885, 0.01943, -0.7393, -0.06776, -0.7393, -0.06772, -0.7885, 0.01947, -0.7885, -0.06776, -0.7393, -1.03, -0.7393, -1.03, -0.7885, -0.06772, -0.7885, 0.02, -1.492, 0.01956, -0.904, -0.06762, -0.904, -0.06714, -1.492, 0.01947, -0.7885, -0.06772, -0.7885, -0.06762, -0.904, 0.01956, -0.904, -0.06772, -0.7885, -1.03, -0.7885, -1.029, -0.904, -0.06762, -0.904, 1.069, -0.7885, 0.9814, -0.7885, 0.9814, -0.904, 1.069, -0.904, 0.9814, -0.9168, 0.01956, -0.9168, 0.01965, -1.032, 0.9814, -1.032, 0.01947, -0.7885, -0.1696, -0.7885, -0.1695, -0.9168, 0.01956, -0.9168, -0.1696, -0.7885, -1.132, -0.7885, -1.131, -0.9168, -0.1695, -0.9168, 1.17, -0.7885, 0.9814, -0.7885, 0.9814, -0.9168, 1.17, -0.9168, 0.9883, 0.8696, 0.9817, 0.8714, 0.9814, 0.8581, 0.9932, 0.8647, 0.9883, 0.8696, 0.9814, 0.8581, 0.995, 0.858, 0.9932, 0.8647, 0.9814, 0.8581, 0.01835, 0.8714, 0.01168, 0.8696, 0.01823, 0.8581, 0.01168, 0.8696, 0.006794, 0.8647, 0.01823, 0.8581, 0.006794, 0.8647, 0.005006, 0.858, 0.01823, 0.8581, 0.01821, 0.8754, 0.01823, 0.8581, 0.9814, 0.8581, 0.9814, 0.8754, 0.9817, 0.3018, 0.9883, 0.3036, 0.9814, 0.3155, 0.995, 0.3152, 0.9814, 0.3155, 0.9932, 0.3085, 0.9883, 0.3036, 0.9932, 0.3085, 0.9814, 0.3155, 1.01, 0.3155, 1.01, 0.8581, 0.9814, 0.8581, 0.9814, 0.3155, 0.01835, 0.3018, 0.01864, 0.3155, 0.01168, 0.3036, 0.005006, 0.3152, 0.006794, 0.3085, 0.01864, 0.3155, 0.006794, 0.3085, 0.01168, 0.3036, 0.01864, 0.3155, -0.01, 0.3155, 0.01864, 0.3155, 0.01823, 0.8581, -0.01042, 0.8581, 0.01865, 0.2977, 0.9814, 0.2977, 0.9814, 0.3155, 0.01864, 0.3155, 0.01823, 0.8581, 0.01864, 0.3155, 0.9814, 0.3155, 0.9814, 0.8581])
me_tv.materials.append(mat_branco)
me_tv.materials.append(mat_tela)
me_tv.update()

# ---- objects
ob_mesa = bpy.data.objects.new('Mesa', me_mesa)
ob_cadeira = bpy.data.objects.new('Cadeira', me_cadeira)
ob_cadeira_001 = bpy.data.objects.new('Cadeira.001', me_cadeira)
ob_cadeira_002 = bpy.data.objects.new('Cadeira.002', me_cadeira)
ob_cadeira_003 = bpy.data.objects.new('Cadeira.003', me_cadeira)
ob_sofa = bpy.data.objects.new('Sofa', me_sofa)
ob_rack_tv = bpy.data.objects.new('Rack tv', me_rack_tv)
ob_tv = bpy.data.objects.new('Tv', me_tv)

# ---- transforms, parenting, visibility, modifiers, constraints
ob_mesa.location = (0.0, 0.0, 0.0)
ob_cadeira.parent = ob_mesa
ob_cadeira.location = (0.15, 0.45, 0.0)
ob_cadeira_001.parent = ob_mesa
ob_cadeira_001.location = (0.65, 0.45, 0.0)
ob_cadeira_002.parent = ob_mesa
ob_cadeira_002.location = (0.56, 0.35, 0.0)
ob_cadeira_002.rotation_euler = (0.0, 0.0, 3.142)
ob_cadeira_003.parent = ob_mesa
ob_cadeira_003.location = (1.06, 0.35, 0.0)
ob_cadeira_003.rotation_euler = (0.0, 0.0, 3.142)
ob_sofa.location = (0.0, 0.0, 0.0)
_m = ob_sofa.modifiers.new('Smooth by Angle', 'NODES')
_m.node_group = ng_smooth_by_angle
_m.use_pin_to_last = True
_m.show_group_selector = False
ob_rack_tv.location = (0.0, 0.0, 0.0)
ob_tv.location = (0.05, 0.2, 0.642)

# ---- collection membership
col_mesa_de_jantar.objects.link(ob_mesa)
col_mesa_de_jantar.objects.link(ob_cadeira)
col_mesa_de_jantar.objects.link(ob_cadeira_001)
col_mesa_de_jantar.objects.link(ob_cadeira_002)
col_mesa_de_jantar.objects.link(ob_cadeira_003)
col_sofa.objects.link(ob_sofa)
col_rack_tv.objects.link(ob_rack_tv)
col_tv.objects.link(ob_tv)

# ---- scene / render settings (as saved in the file)
scene.frame_start = 1; scene.frame_end = 250; scene.frame_set(3)
scene.render.engine = 'BLENDER_EEVEE_NEXT'
bpy.context.view_layer.update()

# ---- added for rendering (the .blend has no active camera and no usable light): camera, sun
cam_auto = bpy.data.cameras.new('AutoCamera')
cam_auto.lens = 50.0
cam_auto.sensor_width = 36.0
cam_auto.clip_end = 1000.0
ob_auto_camera = bpy.data.objects.new('AutoCamera', cam_auto)
scene.collection.objects.link(ob_auto_camera)
ob_auto_camera.location = (3.36853, -2.56224, 2.67733)
ob_auto_camera.rotation_euler = (1.09748, -7.21219e-08, 0.694738)
scene.camera = ob_auto_camera
light_auto_sun = bpy.data.lights.new('AutoSun', 'SUN')
light_auto_sun.energy = 3.0
light_auto_sun.angle = 0.0523599
ob_auto_sun = bpy.data.objects.new('AutoSun', light_auto_sun)
scene.collection.objects.link(ob_auto_sun)
ob_auto_sun.rotation_euler = (0.872665, 0.174533, 0.523599)
bpy.context.view_layer.update()
